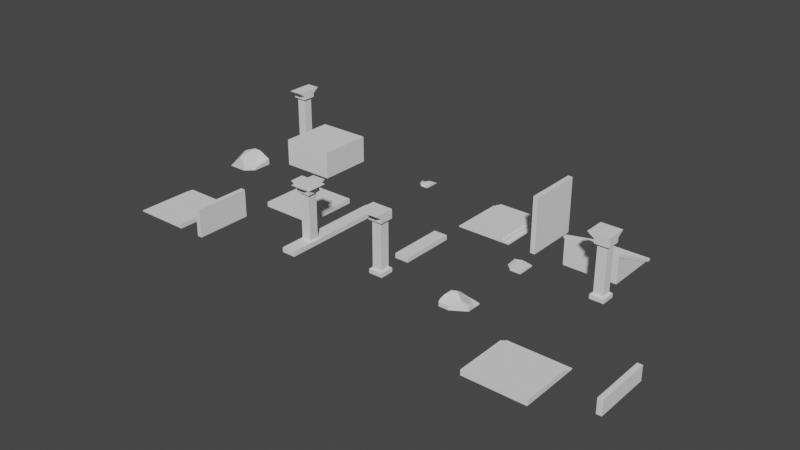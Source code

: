 # Source: kit.blend  (saved by Blender 2.93.21; exported with 4.5.12 LTS)
import bpy
from mathutils import Matrix  # noqa: F401  (used for matrix-valued properties, if any)

bpy.ops.wm.read_factory_settings(use_empty=True)
scene = bpy.context.scene
scene.name = 'Scene'

# ---- collections
col_collection = bpy.data.collections.new('Collection'); scene.collection.children.link(col_collection)
col_sceneorganizer = bpy.data.collections.new('_SceneOrganizer'); scene.collection.children.link(col_sceneorganizer)
col_empties = bpy.data.collections.new('_Empties'); col_sceneorganizer.children.link(col_empties)

# ---- node groups
ng_auto_smooth = bpy.data.node_groups.new('Auto Smooth', 'GeometryNodeTree')
_s = ng_auto_smooth.interface.new_socket(name='Geometry', in_out='OUTPUT', socket_type='NodeSocketGeometry')
_s = ng_auto_smooth.interface.new_socket(name='Geometry', in_out='INPUT', socket_type='NodeSocketGeometry')
_s = ng_auto_smooth.interface.new_socket(name='Angle', in_out='INPUT', socket_type='NodeSocketFloat')
_s.subtype = 'ANGLE'
_s.min_value = 0.0
_s.max_value = 3.142
ng_auto_smooth.is_modifier = True
_N = ng_auto_smooth.nodes; _L = ng_auto_smooth.links
n0 = _N.new('NodeGroupOutput'); n0.name = 'Group Output'; n0.location = (480, -100)
n1 = _N.new('NodeGroupInput'); n1.name = 'Group Input'; n1.location = (-420, -300)
n2 = _N.new('NodeGroupInput'); n2.name = 'Group Input.001'; n2.location = (-60, -100)
n3 = _N.new('GeometryNodeSetShadeSmooth'); n3.name = 'Set Shade Smooth'; n3.location = (120, -100)
n3.domain = 'EDGE'
n4 = _N.new('GeometryNodeSetShadeSmooth'); n4.name = 'Set Shade Smooth.001'; n4.location = (300, -100)
n5 = _N.new('GeometryNodeInputMeshEdgeAngle'); n5.name = 'Edge Angle'; n5.location = (-420, -220)
n6 = _N.new('GeometryNodeInputEdgeSmooth'); n6.name = 'Is Edge Smooth'; n6.location = (-60, -160)
n7 = _N.new('GeometryNodeInputShadeSmooth'); n7.name = 'Is Face Smooth'; n7.location = (-240, -340)
n8 = _N.new('FunctionNodeBooleanMath'); n8.name = 'Boolean Math'; n8.location = (-60, -220)
n9 = _N.new('FunctionNodeCompare'); n9.name = 'Compare'; n9.location = (-240, -180)
n9.operation = 'LESS_EQUAL'
_L.new(n5.outputs[0], n9.inputs[0])
_L.new(n4.outputs[0], n0.inputs[0])
_L.new(n1.outputs[1], n9.inputs[1])
_L.new(n9.outputs[0], n8.inputs[0])
_L.new(n7.outputs[0], n8.inputs[1])
_L.new(n2.outputs[0], n3.inputs[0])
_L.new(n6.outputs[0], n3.inputs[1])
_L.new(n3.outputs[0], n4.inputs[0])
_L.new(n8.outputs[0], n3.inputs[2])
n0.is_active_output = True

# ---- world
world_world = bpy.data.worlds.new('World'); scene.world = world_world
world_world.use_nodes = True; world_world.node_tree.nodes.clear()
_N = world_world.node_tree.nodes; _L = world_world.node_tree.links
n0 = _N.new('ShaderNodeOutputWorld'); n0.name = 'World Output'; n0.location = (300, 300)
n1 = _N.new('ShaderNodeBackground'); n1.name = 'Background'; n1.location = (10, 300)
n1.inputs[0].default_value = (0.05088, 0.05088, 0.05088, 1.0)
_L.new(n1.outputs[0], n0.inputs[0])
n0.is_active_output = True
world_world.color = (0.05088, 0.05088, 0.05088)
world_world.use_sun_shadow = False
world_world.sun_shadow_jitter_overblur = 0.0

# ---- meshes
me_cube_001 = bpy.data.meshes.new('Cube.001')
me_cube_001.from_pydata([(-0.7759, -0.9048, 0.02342), (0.9444, 0.8154, 0.02342), (0.9444, 0.8154, 0.05935), (0.555, 0.8082, 0.1552), (0.922, 0.2144, 0.1528), (-0.7759, -0.9048, 0.3361), (-4.995e-05, -0.1622, 1.007), (-0.7759, -0.7713, 0.4567), (-0.7759, -0.4928, 0.4738), (-0.7759, -0.4928, 0.02342), (-0.2539, 0.5, 0.586), (-0.4246, -0.159, 0.9068), (-0.6623, -0.5223, 0.6816), (0.9444, -0.2698, 0.02342), (0.9444, -0.2698, 0.2952), (-0.049, -0.9048, 0.02342), (-0.049, -0.9048, 0.3361), (0.584, -0.5002, 0.7016), (0.2406, 0.8315, 0.183), (-0.2539, 0.5, 0.586), (-0.2644, 0.4595, -0.04769), (0.2409, 0.8378, -0.02175), (-0.2644, 0.4595, -0.04769), (-0.4246, -0.159, 0.9068)], [], [(5, 7, 8, 9, 0), (17, 6, 11, 23, 12, 7, 5, 16), (1, 2, 4, 14, 13), (5, 0, 15, 16), (11, 6, 10), (12, 8, 7), (3, 2, 1, 21, 18), (4, 2, 3), (10, 19, 20, 22, 23, 11), (22, 20, 21, 1, 13, 15, 0, 9), (13, 14, 17, 16, 15), (18, 21, 20, 19), (14, 4, 3, 18, 19, 10, 6, 17), (22, 9, 8, 12, 23)])
_uv = me_cube_001.uv_layers.new(name='UVMap')
_uv.uv.foreach_set('vector', [0.9132, 0.9459, 0.881, 0.9103, 0.8776, 0.8351, 1.0, 0.8331, 0.9981, 0.9445, 0.6611, 0.5324, 0.7452, 0.6608, 0.7176, 0.7729, 0.7176, 0.7729, 0.6556, 0.8639, 0.5936, 0.9133, 0.5603, 0.9236, 0.5603, 0.7312, 0.07467, 0.7801, 0.0648, 0.7801, 0.0386, 0.6145, 0.0, 0.4808, 0.07467, 0.4809, 0.5603, 0.9236, 0.4741, 0.9236, 0.4741, 0.7312, 0.5603, 0.7312, 0.8572, 0.4193, 0.7466, 0.4051, 0.8546, 0.2119, 0.8157, 0.838, 0.8776, 0.8351, 0.881, 0.9103, 0.6548, 0.03986, 0.5503, 0.003922, 0.5496, 0.0, 0.7365, 0.03241, 0.7403, 0.05635, 0.5133, 0.1632, 0.5503, 0.003922, 0.6548, 0.03986, 0.8275, 0.5394, 0.8275, 0.5394, 1.0, 0.5481, 1.0, 0.5481, 0.7452, 0.7282, 0.7452, 0.7282, 0.1405, 0.1041, 0.1405, 0.1041, 0.2799, 0.0, 0.4741, 0.006394, 0.4741, 0.3054, 0.2003, 0.4807, 0.0, 0.4808, 0.0, 0.3673, 0.4741, 0.4193, 0.549, 0.4193, 0.6611, 0.5324, 0.5603, 0.7312, 0.4741, 0.7312, 0.9157, 0.4219, 0.9713, 0.4193, 1.0, 0.5481, 0.8275, 0.5394, 0.4741, 0.2963, 0.5133, 0.1632, 0.6548, 0.03986, 0.7403, 0.05635, 0.8546, 0.2119, 0.8546, 0.2119, 0.7466, 0.4051, 0.5606, 0.4193, 1.0, 0.5481, 1.0, 0.8331, 0.8776, 0.8351, 0.8157, 0.838, 0.7452, 0.7282])
me_cube_001.use_remesh_fix_poles = True
me_cube_001.use_remesh_preserve_attributes = False
me_cube_001.update()
me_cube_009 = bpy.data.meshes.new('Cube.009')
me_cube_009.from_pydata([(-1.081, -0.9192, 0.0), (0.9192, 1.081, 0.0), (0.9192, 1.081, 0.4192), (0.9192, -0.3231, 0.0), (0.3231, -0.9192, 0.0), (-0.1187, -0.5463, 1.037), (-0.1187, 0.7057, 1.037), (0.3231, -0.9192, 0.6865), (0.9192, -0.3231, 0.2132), (-0.002995, -0.9192, 0.9455), (-0.5426, 0.1706, 1.037), (-0.2618, 0.8488, 1.037), (0.1859, 1.081, 0.7996), (0.1859, 1.081, 0.0), (-1.081, 0.4246, 0.0), (-1.081, 0.4246, 0.697), (0.02999, 1.0, 0.9193), (0.02999, 1.0, 0.9224), (0.02999, 1.0, 0.9193), (0.9192, 1.081, 0.4193), (0.03004, 1.0, 0.9223), (0.03004, 1.0, 0.9192), (0.9192, -0.3231, 0.2132)], [], [(5, 6, 11, 10), (2, 1, 13, 12), (7, 4, 3, 8), (16, 6, 5, 9, 7, 8, 22, 21, 18), (14, 0, 15), (13, 1, 3, 4, 0, 14), (6, 16, 11), (21, 20, 17, 18), (15, 0, 9, 5, 10), (0, 4, 7, 9), (8, 3, 1, 2, 19, 22), (12, 13, 14, 15), (19, 20, 21, 22), (20, 19, 2, 12, 17), (17, 12, 15, 10, 11, 16, 18)])
_uv = me_cube_009.uv_layers.new(name='UVMap')
_uv.uv.foreach_set('vector', [0.5812, 0.09333, 0.5928, 0.3983, 0.5604, 0.4349, 0.488, 0.2729, 0.5903, 1.0, 0.488, 1.0, 0.488, 0.8262, 0.6831, 0.8262, 0.8043, 0.8305, 0.9718, 0.8305, 0.9718, 0.976, 0.9198, 0.976, 0.638, 0.4692, 0.5928, 0.3983, 0.5812, 0.09333, 0.6108, 0.001839, 0.7039, 0.0, 0.8797, 0.1419, 0.8797, 0.1419, 0.638, 0.4692, 0.638, 0.4692, 0.0, 0.8159, 1.433e-08, 0.488, 0.1701, 0.8159, 0.0, 0.1789, 0.0, 0.0, 0.3425, 0.0, 0.488, 0.1455, 0.488, 0.488, 0.1601, 0.488, 0.5928, 0.3983, 0.638, 0.4692, 0.5604, 0.4349, 0.3554, 0.4888, 0.3554, 0.488, 0.3554, 0.488, 0.3554, 0.4888, 0.1701, 0.8159, 1.433e-08, 0.488, 0.2307, 0.488, 0.2531, 0.579, 0.2531, 0.7539, 0.9718, 0.488, 0.9718, 0.8305, 0.8043, 0.8305, 0.7411, 0.7509, 0.3034, 0.488, 0.3554, 0.488, 0.3554, 0.8306, 0.2531, 0.8306, 0.2531, 0.8305, 0.3034, 0.488, 0.6831, 0.8262, 0.488, 0.8262, 0.488, 0.488, 0.6581, 0.488, 0.8797, 0.4823, 0.6378, 0.4692, 0.638, 0.4692, 0.8797, 0.1419, 0.6378, 0.4692, 0.8797, 0.4823, 0.8797, 0.4823, 0.683, 0.488, 0.6378, 0.4692, 0.7131, 0.7845, 0.6831, 0.8262, 0.6581, 0.488, 0.7411, 0.6009, 0.7411, 0.7066, 0.7123, 0.7845, 0.7123, 0.7845])
me_cube_009.use_remesh_fix_poles = True
me_cube_009.use_remesh_preserve_attributes = False
me_cube_009.update()
me_cube_012 = bpy.data.meshes.new('Cube.012')
me_cube_012.from_pydata([(0.7516, -0.7103, 0.0), (0.7516, -0.7103, 0.1004), (0.7516, 0.583, 0.0), (-0.01886, -0.7103, 0.0), (-0.5418, -0.1874, 0.0), (-0.5418, 0.583, 0.1022), (-0.01889, -0.7103, 0.1004), (0.7516, -0.1404, 0.1979), (0.7516, 0.583, 0.08723), (0.02817, 0.583, 0.1979), (-0.5418, 0.442, 0.0), (-0.4008, 0.583, 0.0), (-0.4008, 0.583, 0.1022)], [], [(0, 1, 6, 3), (2, 8, 7, 1, 0), (10, 11, 2, 0, 3, 4), (11, 12, 9, 8, 2), (7, 9, 12, 5, 6, 1), (5, 4, 6), (3, 6, 4), (7, 8, 9), (12, 11, 10, 5), (4, 5, 10)])
_uv = me_cube_012.uv_layers.new(name='UVMap')
_uv.uv.foreach_set('vector', [0.6921, 0.9993, 0.6533, 0.9993, 0.6533, 0.7016, 0.6921, 0.7016, 0.5768, 0.4996, 0.6105, 0.4996, 0.6533, 0.7791, 0.6156, 0.9993, 0.5768, 0.9993, 0.5004, 0.05447, 0.5548, 0.0, 1.0, 5.96e-08, 1.0, 0.4996, 0.7024, 0.4996, 0.5004, 0.2976, 0.5004, 0.5541, 0.5398, 0.5541, 0.5768, 0.7198, 0.5341, 0.9993, 0.5004, 0.9993, 0.2219, 0.0, 0.5004, 0.2799, 0.4991, 0.4481, 0.4989, 0.5024, 0.0, 0.2987, 0.0009462, 0.002082, 0.4989, 0.5024, 0.2005, 0.5042, 0.0, 0.2987, 0.6921, 0.7016, 0.6533, 0.7016, 0.6921, 0.4996, 0.2219, 0.0, 0.5004, 0.004992, 0.5004, 0.2799, 0.5398, 0.5541, 0.5004, 0.5541, 0.5004, 0.4996, 0.5398, 0.4996, 0.7241, 0.4996, 0.7241, 0.7999, 0.6921, 0.7407])
me_cube_012.use_remesh_fix_poles = True
me_cube_012.use_remesh_preserve_attributes = False
me_cube_012.update()
me_cube_013 = bpy.data.meshes.new('Cube.013')
me_cube_013.from_pydata([(0.4903, -0.4797, -0.09839), (0.4903, -0.4797, 0.001454), (0.4903, 0.6366, -0.09839), (-0.09385, -0.4797, -0.09839), (-0.4903, -0.09181, -0.09839), (-0.1383, -0.3324, 0.001719), (0.4903, -0.05692, 0.09839), (0.4903, 0.6366, -0.09839), (0.137, 0.2887, 0.09839), (-0.5199, 0.2352, -0.05324), (-0.3834, 0.3004, -0.09839), (-0.2537, 0.04996, 0.002409)], [], [(0, 1, 5, 3), (2, 7, 6, 1, 0), (9, 10, 2, 0, 3, 4), (10, 11, 8, 7, 2), (6, 8, 11, 5, 1), (11, 4, 5), (3, 5, 4), (6, 7, 8), (11, 10, 9), (4, 11, 9)])
_uv = me_cube_013.uv_layers.new(name='UVMap')
_uv.uv.foreach_set('vector', [0.8926, 0.0, 0.8985, 0.001363, 0.6201, 0.07942, 0.6316, 0.01088, 0.9112, 0.0, 0.9112, 0.0, 1.0, 0.3128, 0.9563, 0.5034, 0.9112, 0.5034, 0.0, 0.181, 0.06175, 0.1516, 0.4558, 0.0, 0.4558, 0.5034, 0.1923, 0.5034, 0.01353, 0.3285, 0.5152, 0.3676, 0.5749, 0.2538, 0.7591, 0.3554, 0.9112, 0.5028, 0.9112, 0.5028, 0.9112, 0.1931, 0.7591, 0.3554, 0.5749, 0.2538, 0.6201, 0.07942, 0.8985, 0.001363, 0.5749, 0.2538, 0.4609, 0.193, 0.6201, 0.07942, 0.6316, 0.01088, 0.6201, 0.07942, 0.4609, 0.193, 0.9112, 0.1931, 0.9112, 0.5028, 0.7591, 0.3554, 0.5749, 0.2538, 0.5152, 0.3676, 0.4558, 0.3414, 0.4609, 0.193, 0.5749, 0.2538, 0.4558, 0.3414])
me_cube_013.use_remesh_fix_poles = True
me_cube_013.use_remesh_preserve_attributes = False
me_cube_013.update()
me_cube_018 = bpy.data.meshes.new('Cube.018')
me_cube_018.from_pydata([(-0.5, -0.5, 0.0), (-0.5, 0.5, 0.0), (0.5, -0.5, 0.0), (0.5, 0.5, 0.0), (-0.5, 0.5, 0.2731), (0.5, -0.5, 0.2731), (-0.5, -0.5, 0.2731), (0.5, 0.5, 0.2731), (-0.3434, -0.3434, 0.3763), (-0.5, -0.5, 0.3033), (-0.4217, -0.4217, 0.3247), (-0.4217, -0.4217, 0.3549), (-0.3434, 0.3434, 0.3763), (-0.4217, 0.4217, 0.3549), (-0.4217, 0.4217, 0.3247), (-0.5, 0.5, 0.3033), (0.3434, -0.3434, 0.3763), (0.4217, -0.4217, 0.3549), (0.4217, -0.4217, 0.3247), (0.5, -0.5, 0.3033), (0.3434, 0.3434, 0.3763), (0.4217, 0.4217, 0.3549), (0.4217, 0.4217, 0.3247), (0.5, 0.5, 0.3033), (-0.5, -0.5, 3.999), (-0.5, 0.5, 3.999), (0.5, -0.5, 3.999), (0.5, 0.5, 3.999), (-0.5, 0.5, 3.727), (0.5, -0.5, 3.727), (-0.3434, -0.3434, 2.0), (-0.3434, 0.3434, 2.0), (0.3434, 0.3434, 2.0), (0.3434, -0.3434, 2.0), (-0.5, -0.5, 3.727), (0.5, 0.5, 3.727), (-0.3434, -0.3434, 3.624), (-0.5, -0.5, 3.697), (-0.4217, -0.4217, 3.675), (-0.4217, -0.4217, 3.645), (-0.3434, 0.3434, 3.624), (-0.4217, 0.4217, 3.645), (-0.4217, 0.4217, 3.675), (-0.5, 0.5, 3.697), (0.3434, -0.3434, 3.624), (0.4217, -0.4217, 3.645), (0.4217, -0.4217, 3.675), (0.5, -0.5, 3.697), (0.3434, 0.3434, 3.624), (0.4217, 0.4217, 3.645), (0.4217, 0.4217, 3.675), (0.5, 0.5, 3.697)], [], [(0, 6, 4, 1), (1, 4, 7, 3), (3, 7, 5, 2), (2, 5, 6, 0), (1, 3, 2, 0), (12, 8, 30, 31), (8, 16, 33, 30), (20, 12, 31, 32), (16, 20, 32, 33), (8, 12, 13, 11), (11, 13, 14, 10), (10, 14, 15, 9), (9, 15, 4, 6), (12, 20, 21, 13), (13, 21, 22, 14), (14, 22, 23, 15), (15, 23, 7, 4), (20, 16, 17, 21), (21, 17, 18, 22), (22, 18, 19, 23), (23, 19, 5, 7), (16, 8, 11, 17), (17, 11, 10, 18), (18, 10, 9, 19), (19, 9, 6, 5), (24, 25, 28, 34), (25, 27, 35, 28), (27, 26, 29, 35), (26, 24, 34, 29), (25, 24, 26, 27), (40, 31, 30, 36), (36, 30, 33, 44), (48, 32, 31, 40), (44, 33, 32, 48), (36, 39, 41, 40), (39, 38, 42, 41), (38, 37, 43, 42), (37, 34, 28, 43), (40, 41, 49, 48), (41, 42, 50, 49), (42, 43, 51, 50), (43, 28, 35, 51), (48, 49, 45, 44), (49, 50, 46, 45), (50, 51, 47, 46), (51, 35, 29, 47), (44, 45, 39, 36), (45, 46, 38, 39), (46, 47, 37, 38), (47, 29, 34, 37)])
me_cube_018.polygons.foreach_set('use_smooth', [True] * 50)
_uv = me_cube_018.uv_layers.new(name='UVMap')
_uv.uv.foreach_set('vector', [0.9306, 0.9189, 0.8678, 0.9189, 0.8678, 0.6892, 0.9306, 0.6892, 0.9306, 0.6892, 0.8678, 0.6892, 0.8678, 0.4595, 0.9306, 0.4595, 0.9306, 0.4595, 0.8678, 0.4595, 0.8678, 0.2297, 0.9306, 0.2297, 0.9306, 0.2297, 0.8678, 0.2297, 0.8678, 0.0, 0.9306, 0.0, 0.6311, 0.0, 0.8609, 0.0, 0.8609, 0.2297, 0.6311, 0.2297, 0.4734, 0.0, 0.6311, 0.0, 0.6311, 0.373, 0.4734, 0.373, 0.1578, 0.0, 0.3156, 0.0, 0.3156, 0.373, 0.1578, 0.373, 5.96e-08, 0.0, 0.1578, 0.0, 0.1578, 0.373, 2.98e-08, 0.373, 0.3156, 0.0, 0.4734, 0.0, 0.4734, 0.373, 0.3156, 0.373, 0.1758, 0.9218, 0.1758, 0.764, 0.1938, 0.746, 0.1938, 0.9398, 0.9375, 0.4235, 0.9375, 0.6172, 0.9306, 0.6172, 0.9306, 0.4235, 0.8429, 0.4415, 0.8429, 0.2477, 0.8609, 0.2297, 0.8609, 0.4595, 0.8609, 0.9189, 0.8609, 0.6892, 0.8678, 0.6892, 0.8678, 0.9189, 0.1758, 0.764, 0.01799, 0.764, 0.0, 0.746, 0.1938, 0.746, 0.9375, 0.2297, 0.9375, 0.4235, 0.9306, 0.4235, 0.9306, 0.2297, 0.8429, 0.2477, 0.6491, 0.2477, 0.6311, 0.2297, 0.8609, 0.2297, 0.8609, 0.6892, 0.8609, 0.4595, 0.8678, 0.4595, 0.8678, 0.6892, 0.01799, 0.764, 0.01799, 0.9218, 0.0, 0.9398, 0.0, 0.746, 0.9375, 0.6172, 0.9375, 0.811, 0.9306, 0.811, 0.9306, 0.6172, 0.6491, 0.2477, 0.6491, 0.4415, 0.6311, 0.4595, 0.6311, 0.2297, 0.8609, 0.4595, 0.8609, 0.2297, 0.8678, 0.2297, 0.8678, 0.4595, 0.01799, 0.9218, 0.1758, 0.9218, 0.1938, 0.9398, 0.0, 0.9398, 0.6028, 0.746, 0.6028, 0.9398, 0.5959, 0.9398, 0.5959, 0.746, 0.6491, 0.4415, 0.8429, 0.4415, 0.8609, 0.4595, 0.6311, 0.4595, 0.8609, 0.2297, 0.8609, 0.0, 0.8678, 0.0, 0.8678, 0.2297, 0.9306, 0.2297, 0.9306, 0.0, 0.9931, 0.0, 0.9931, 0.2297, 0.457, 0.9758, 0.457, 0.746, 0.5195, 0.746, 0.5195, 0.9758, 0.5264, 0.9758, 0.5264, 0.746, 0.5889, 0.746, 0.5889, 0.9758, 0.3875, 0.9758, 0.3875, 0.746, 0.45, 0.746, 0.45, 0.9758, 0.8609, 0.6892, 0.8609, 0.9189, 0.6311, 0.9189, 0.6311, 0.6892, 0.4734, 0.746, 0.4734, 0.373, 0.6311, 0.373, 0.6311, 0.746, 0.1578, 0.746, 0.1578, 0.373, 0.3156, 0.373, 0.3156, 0.746, 0.0, 0.746, 2.98e-08, 0.373, 0.1578, 0.373, 0.1578, 0.746, 0.3156, 0.746, 0.3156, 0.373, 0.4734, 0.373, 0.4734, 0.746, 0.2117, 0.9218, 0.1938, 0.9398, 0.1938, 0.746, 0.2117, 0.764, 0.6306, 0.9398, 0.6236, 0.9398, 0.6236, 0.746, 0.6306, 0.746, 0.6491, 0.6712, 0.6311, 0.6892, 0.6311, 0.4595, 0.6491, 0.4774, 1.0, 0.2297, 0.9931, 0.2297, 0.9931, 0.0, 1.0, 0.0, 0.2117, 0.764, 0.1938, 0.746, 0.3875, 0.746, 0.3695, 0.764, 0.6097, 0.9398, 0.6028, 0.9398, 0.6028, 0.746, 0.6097, 0.746, 0.6491, 0.4774, 0.6311, 0.4595, 0.8609, 0.4595, 0.8429, 0.4774, 0.5264, 0.9758, 0.5195, 0.9758, 0.5195, 0.746, 0.5264, 0.746, 0.3695, 0.764, 0.3875, 0.746, 0.3875, 0.9398, 0.3695, 0.9218, 0.6167, 0.9398, 0.6097, 0.9398, 0.6097, 0.746, 0.6167, 0.746, 0.8429, 0.4774, 0.8609, 0.4595, 0.8609, 0.6892, 0.8429, 0.6712, 0.5959, 0.9758, 0.5889, 0.9758, 0.5889, 0.746, 0.5959, 0.746, 0.3695, 0.9218, 0.3875, 0.9398, 0.1938, 0.9398, 0.2117, 0.9218, 0.6236, 0.9398, 0.6167, 0.9398, 0.6167, 0.746, 0.6236, 0.746, 0.8429, 0.6712, 0.8609, 0.6892, 0.6311, 0.6892, 0.6491, 0.6712, 0.457, 0.9758, 0.45, 0.9758, 0.45, 0.746, 0.457, 0.746])
me_cube_018.use_remesh_fix_poles = True
me_cube_018.use_remesh_preserve_attributes = False
me_cube_018.update()
me_cube_017 = bpy.data.meshes.new('Cube.017')
me_cube_017.from_pydata([(0.0, -0.5, 0.3434), (0.0, 0.5, 0.3434), (0.0, 0.5, 1.341e-07), (0.0, -0.5, 1.341e-07), (-8.0, -0.5, 0.3434), (-8.0, 0.5, 0.3434), (-8.0, -0.5, -4.768e-07), (-8.0, 0.5, -4.768e-07)], [], [(5, 4, 0, 1), (4, 5, 7, 6), (4, 6, 3, 0), (7, 5, 1, 2), (6, 7, 2, 3), (0, 3, 2, 1)])
me_cube_017.polygons.foreach_set('use_smooth', [True] * 6)
_uv = me_cube_017.uv_layers.new(name='UVMap')
_uv.uv.foreach_set('vector', [0.25, 1.0, 0.125, 1.0, 0.125, 0.0, 0.25, 1.491e-09, 0.3359, 0.25, 0.3359, 0.125, 0.3788, 0.125, 0.3788, 0.25, 0.3359, 1.0, 0.2929, 1.0, 0.2929, 3.241e-09, 0.3359, 0.0, 0.25, 0.0, 0.2929, 0.0, 0.2929, 1.0, 0.25, 1.0, 0.0, 0.0, 0.125, 0.0, 0.125, 1.0, 0.0, 1.0, 0.3359, 0.0, 0.3788, 0.0, 0.3788, 0.125, 0.3359, 0.125])
me_cube_017.use_remesh_fix_poles = True
me_cube_017.use_remesh_preserve_attributes = False
me_cube_017.update()
me_cube_033 = bpy.data.meshes.new('Cube.033')
me_cube_033.from_pydata([(-0.5, -4.0, 0.3434), (0.5, -4.0, 0.3434), (0.5, -4.0, 6.04e-07), (-0.5, -4.0, 6.04e-07), (-0.5, 2.047e-08, 0.3434), (0.5, -2.324e-08, 0.3434), (-0.5, 7.506e-09, 0.0), (0.5, -3.621e-08, 0.0)], [], [(5, 4, 0, 1), (4, 5, 7, 6), (4, 6, 3, 0), (7, 5, 1, 2), (6, 7, 2, 3), (0, 3, 2, 1)])
me_cube_033.polygons.foreach_set('use_smooth', [True] * 6)
_uv = me_cube_033.uv_layers.new(name='UVMap')
_uv.uv.foreach_set('vector', [0.25, 0.0, 0.5, 2.682e-08, 0.5, 1.0, 0.25, 1.0, 0.6717, 0.5, 0.6717, 0.25, 0.7576, 0.25, 0.7576, 0.5, 0.5859, 1.0, 0.5, 1.0, 0.5, 0.0, 0.5859, 0.0, 0.5859, 0.0, 0.6717, 1.075e-08, 0.6717, 1.0, 0.5859, 1.0, 1.192e-07, 0.0, 0.25, 3.278e-08, 0.25, 1.0, 0.0, 1.0, 0.6717, 0.0, 0.7576, 0.0, 0.7576, 0.25, 0.6717, 0.25])
me_cube_033.use_remesh_fix_poles = True
me_cube_033.use_remesh_preserve_attributes = False
me_cube_033.update()
me_cube_034 = bpy.data.meshes.new('Cube.034')
me_cube_034.from_pydata([(-0.3434, -4.0, 0.0), (-0.3434, -4.0, 0.8), (-0.3434, 2.384e-07, 0.0), (-0.3434, 2.384e-07, 0.8), (-3.278e-07, -4.0, 0.0), (-3.278e-07, -4.0, 0.8), (-3.278e-07, 2.384e-07, 0.0), (-3.278e-07, 2.384e-07, 0.8)], [], [(0, 1, 3, 2), (2, 3, 7, 6), (6, 7, 5, 4), (4, 5, 1, 0), (2, 6, 4, 0), (7, 3, 1, 5)])
me_cube_034.polygons.foreach_set('use_smooth', [True] * 6)
_uv = me_cube_034.uv_layers.new(name='UVMap')
_uv.uv.foreach_set('vector', [0.4, 1.0, 0.2, 1.0, 0.2, 0.0, 0.4, 2.385e-09, 0.6576, 0.2, 0.6576, 0.4, 0.5717, 0.4, 0.5717, 0.2, 0.2, 1.0, 0.0, 1.0, 0.0, 0.0, 0.2, 0.0, 0.6576, 7.506e-09, 0.6576, 0.2, 0.5717, 0.2, 0.5717, 0.0, 0.4, 0.0, 0.4859, 7.506e-09, 0.4859, 1.0, 0.4, 1.0, 0.4859, 0.0, 0.5717, 7.506e-09, 0.5717, 1.0, 0.4859, 1.0])
me_cube_034.use_remesh_fix_poles = True
me_cube_034.use_remesh_preserve_attributes = False
me_cube_034.update()
me_cube_035 = bpy.data.meshes.new('Cube.035')
me_cube_035.from_pydata([(-0.3434, -4.0, 0.0), (-0.3434, -4.0, 4.0), (-0.3434, 0.0, 0.0), (-0.3434, 0.0, 4.0), (3.576e-07, -4.0, 0.0), (3.576e-07, -4.0, 4.0), (3.576e-07, 0.0, 0.0), (3.576e-07, 0.0, 4.0)], [], [(0, 1, 3, 2), (2, 3, 7, 6), (6, 7, 5, 4), (4, 5, 1, 0), (2, 6, 4, 0), (7, 3, 1, 5)])
me_cube_035.polygons.foreach_set('use_smooth', [True] * 6)
_uv = me_cube_035.uv_layers.new(name='UVMap')
_uv.uv.foreach_set('vector', [1.0, 0.5, 0.5, 0.5, 0.5, 0.0, 1.0, 5.962e-09, 0.1717, 0.5, 0.1717, 1.0, 0.1288, 1.0, 0.1288, 0.5, 0.5, 0.5, 0.0, 0.5, 0.0, 0.0, 0.5, 0.0, 0.1288, 0.5, 0.1288, 1.0, 0.08585, 1.0, 0.08585, 0.5, 5.96e-08, 0.5, 0.04293, 0.5, 0.04293, 1.0, 0.0, 1.0, 0.04293, 0.5, 0.08585, 0.5, 0.08585, 1.0, 0.04293, 1.0])
me_cube_035.use_remesh_fix_poles = True
me_cube_035.use_remesh_preserve_attributes = False
me_cube_035.update()
me_cube_036 = bpy.data.meshes.new('Cube.036')
me_cube_036.from_pydata([(-0.3434, -4.0, 0.0), (-0.3434, -4.0, 2.0), (-0.3434, 0.0, 0.0), (-0.3434, 0.0, 2.0), (3.576e-07, -4.0, 0.0), (3.576e-07, -4.0, 2.0), (3.576e-07, 0.0, 0.0), (3.576e-07, 0.0, 2.0)], [], [(0, 1, 3, 2), (2, 3, 7, 6), (6, 7, 5, 4), (4, 5, 1, 0), (2, 6, 4, 0), (7, 3, 1, 5)])
me_cube_036.polygons.foreach_set('use_smooth', [True] * 6)
_uv = me_cube_036.uv_layers.new(name='UVMap')
_uv.uv.foreach_set('vector', [0.7952, 0.7952, 0.3976, 0.7952, 0.3976, 0.0, 0.7952, 4.741e-09, 1.0, 0.3976, 1.0, 0.7952, 0.9317, 0.7952, 0.9317, 0.3976, 0.3976, 0.7952, 0.0, 0.7952, 0.0, 0.0, 0.3976, 0.0, 1.0, 5.968e-09, 1.0, 0.3976, 0.9317, 0.3976, 0.9317, 0.0, 0.7952, 0.0, 0.8635, 5.968e-09, 0.8635, 0.7952, 0.7952, 0.7952, 0.8635, 0.0, 0.9317, 5.968e-09, 0.9317, 0.7952, 0.8635, 0.7952])
me_cube_036.use_remesh_fix_poles = True
me_cube_036.use_remesh_preserve_attributes = False
me_cube_036.update()
me_cube_043 = bpy.data.meshes.new('Cube.043')
me_cube_043.from_pydata([(-0.5, -0.5, 0.0), (-0.5, 0.5, 0.0), (0.5, -0.5, 0.0), (0.5, 0.5, 0.0), (-0.5, 0.5, 0.2731), (0.5, -0.5, 0.2731), (-0.5, -0.5, 0.2731), (0.5, 0.5, 0.2731), (-0.3434, -0.3434, 0.3763), (-0.5, -0.5, 0.3033), (-0.4217, -0.4217, 0.3247), (-0.4217, -0.4217, 0.3549), (-0.3434, 0.3434, 0.3763), (-0.4217, 0.4217, 0.3549), (-0.4217, 0.4217, 0.3247), (-0.5, 0.5, 0.3033), (0.3434, -0.3434, 0.3763), (0.4217, -0.4217, 0.3549), (0.4217, -0.4217, 0.3247), (0.5, -0.5, 0.3033), (0.3434, 0.3434, 0.3763), (0.4217, 0.4217, 0.3549), (0.4217, 0.4217, 0.3247), (0.5, 0.5, 0.3033), (-0.5, 0.5, 4.0), (0.5, 0.5, 4.0), (-0.5, 0.5, 3.727), (0.5, -0.5, 3.727), (-0.3434, -0.3434, 2.0), (-0.3434, 0.3434, 2.0), (0.3434, 0.3434, 2.0), (0.3434, -0.3434, 2.0), (-0.5, -0.5, 3.727), (0.5, 0.5, 3.727), (-0.3434, -0.3434, 3.624), (-0.5, -0.5, 3.697), (-0.4217, -0.4217, 3.675), (-0.4217, -0.4217, 3.645), (-0.3434, 0.3434, 3.624), (-0.4217, 0.4217, 3.645), (-0.4217, 0.4217, 3.675), (-0.5, 0.5, 3.697), (0.3434, -0.3434, 3.624), (0.4217, -0.4217, 3.645), (0.4217, -0.4217, 3.675), (0.5, -0.5, 3.697), (0.3434, 0.3434, 3.624), (0.4217, 0.4217, 3.645), (0.4217, 0.4217, 3.675), (0.5, 0.5, 3.697), (-0.5, 0.0, 0.0), (0.5, 0.0, 0.0), (-0.3434, 0.0, 2.0), (0.3434, 0.0, 2.0), (-0.3434, 0.0, 0.3763), (-0.4217, 0.0, 0.3549), (-0.4217, 0.0, 0.3247), (-0.5, 0.0, 0.3033), (0.3434, 0.0, 0.3763), (0.4217, 0.0, 0.3549), (0.4217, 0.0, 0.3247), (0.5, 0.0, 0.3033), (-0.5, 0.0, 0.2731), (0.5, 0.0, 0.2731), (0.5, 0.0, 4.0), (-0.3434, 0.0, 3.624), (-0.4217, 0.0, 3.645), (-0.4217, 0.0, 3.675), (-0.5, 0.0, 3.697), (0.3434, 0.0, 3.624), (0.4217, 0.0, 3.645), (0.4217, 0.0, 3.675), (0.5, 0.0, 3.697), (-0.5, 0.0, 3.727), (0.5, 0.0, 3.727), (0.5, 1.0, 4.332), (-0.5, 1.0, 4.332), (0.5, -1.192e-07, 4.332), (-0.5, -1.192e-07, 4.332), (0.5, -0.5, 4.0), (-0.5, -0.5, 4.0), (-0.5, -5.96e-08, 4.0), (-0.5, -1.0, 4.332), (0.5, -1.0, 4.332)], [], [(50, 62, 4, 1), (1, 4, 7, 3), (51, 63, 5, 2), (2, 5, 6, 0), (50, 51, 2, 0), (54, 8, 28, 52), (8, 16, 31, 28), (20, 12, 29, 30), (58, 20, 30, 53), (54, 12, 13, 55), (55, 13, 14, 56), (56, 14, 15, 57), (57, 15, 4, 62), (12, 20, 21, 13), (13, 21, 22, 14), (14, 22, 23, 15), (15, 23, 7, 4), (58, 16, 17, 59), (59, 17, 18, 60), (60, 18, 19, 61), (61, 19, 5, 63), (16, 8, 11, 17), (17, 11, 10, 18), (18, 10, 9, 19), (19, 9, 6, 5), (81, 24, 26, 73), (24, 25, 33, 26), (64, 79, 27, 74), (79, 80, 32, 27), (81, 80, 79, 64), (65, 52, 28, 34), (34, 28, 31, 42), (46, 30, 29, 38), (69, 53, 30, 46), (65, 66, 39, 38), (66, 67, 40, 39), (67, 68, 41, 40), (68, 73, 26, 41), (38, 39, 47, 46), (39, 40, 48, 47), (40, 41, 49, 48), (41, 26, 33, 49), (69, 70, 43, 42), (70, 71, 44, 43), (71, 72, 45, 44), (72, 74, 27, 45), (42, 43, 37, 34), (43, 44, 36, 37), (44, 45, 35, 36), (45, 27, 32, 35), (49, 33, 74, 72), (48, 49, 72, 71), (47, 48, 71, 70), (46, 47, 70, 69), (35, 32, 73, 68), (36, 35, 68, 67), (37, 36, 67, 66), (34, 37, 66, 65), (42, 31, 53, 69), (38, 29, 52, 65), (25, 24, 76, 75), (25, 64, 74, 33), (80, 81, 73, 32), (23, 61, 63, 7), (22, 60, 61, 23), (21, 59, 60, 22), (20, 58, 59, 21), (9, 57, 62, 6), (10, 56, 57, 9), (11, 55, 56, 10), (8, 54, 55, 11), (16, 58, 53, 31), (12, 54, 52, 29), (1, 3, 51, 50), (3, 7, 63, 51), (0, 6, 62, 50), (76, 78, 77, 75), (24, 81, 78, 76), (80, 79, 83, 82), (64, 25, 75, 77), (83, 77, 78, 82), (79, 64, 77, 83), (81, 80, 82, 78)])
_uv = me_cube_043.uv_layers.new(name='UVMap')
_uv.uv.foreach_set('vector', [0.8644, 0.9, 0.8098, 0.9, 0.8098, 0.8, 0.8644, 0.8, 0.9644, 0.8, 0.9098, 0.8, 0.9098, 0.6, 0.9644, 0.6, 0.9644, 0.5, 0.9098, 0.5, 0.9098, 0.4, 0.9644, 0.4, 0.7788, 1.0, 0.7242, 1.0, 0.7242, 0.8, 0.7788, 0.8, 0.2, 0.7495, 0.4, 0.7495, 0.4, 0.8495, 0.2, 0.8495, 0.2061, 0.0, 0.2747, 0.0, 0.2747, 0.3247, 0.2061, 0.3247, 0.2747, 0.0, 0.4121, 0.0, 0.4121, 0.3247, 0.2747, 0.3247, 0.4121, 0.0, 0.5495, 0.0, 0.5495, 0.3247, 0.4121, 0.3247, 0.06868, 0.0, 0.1374, 0.0, 0.1374, 0.3247, 0.06868, 0.3247, 0.9025, 0.2843, 0.9025, 0.2157, 0.9182, 0.2, 0.9182, 0.2843, 0.506, 0.7338, 0.506, 0.8182, 0.5, 0.8182, 0.5, 0.7338, 0.1843, 0.7495, 0.1843, 0.6651, 0.2, 0.6495, 0.2, 0.7495, 0.8038, 0.9, 0.8038, 0.8, 0.8098, 0.8, 0.8098, 0.9, 0.9025, 0.2157, 0.7651, 0.2157, 0.7495, 0.2, 0.9182, 0.2, 0.5181, 0.6495, 0.5181, 0.8182, 0.5121, 0.8182, 0.5121, 0.6495, 0.1843, 0.6651, 0.01566, 0.6651, 0.0, 0.6495, 0.2, 0.6495, 0.9038, 0.8, 0.9038, 0.6, 0.9098, 0.6, 0.9098, 0.8, 0.7651, 0.2843, 0.7651, 0.353, 0.7495, 0.3687, 0.7495, 0.2843, 0.5121, 0.7338, 0.5121, 0.8182, 0.506, 0.8182, 0.506, 0.7338, 0.01566, 0.7495, 0.01566, 0.8338, 0.0, 0.8495, 0.0, 0.7495, 0.9038, 0.5, 0.9038, 0.4, 0.9098, 0.4, 0.9098, 0.5, 0.7651, 0.353, 0.9025, 0.353, 0.9182, 0.3687, 0.7495, 0.3687, 0.5242, 0.6495, 0.5242, 0.8182, 0.5181, 0.8182, 0.5181, 0.6495, 0.01566, 0.8338, 0.1843, 0.8338, 0.2, 0.8495, 0.0, 0.8495, 0.7182, 1.0, 0.7182, 0.8, 0.7242, 0.8, 0.7242, 1.0, 0.6101, 0.6, 0.6101, 0.7, 0.5555, 0.7, 0.5555, 0.6, 0.8644, 1.0, 0.8644, 0.8, 0.919, 0.8, 0.919, 1.0, 0.7373, 0.6, 0.7373, 0.7, 0.6827, 0.7, 0.6827, 0.6, 0.9788, 0.2, 0.9788, 0.4, 0.9242, 0.4, 0.9242, 0.2, 0.9038, 0.8, 0.8038, 0.8, 0.8038, 0.6, 0.9038, 0.6, 0.2061, 0.6495, 0.2061, 0.3247, 0.2747, 0.3247, 0.2747, 0.6495, 0.2747, 0.6495, 0.2747, 0.3247, 0.4121, 0.3247, 0.4121, 0.6495, 0.4121, 0.6495, 0.4121, 0.3247, 0.5495, 0.3247, 0.5495, 0.6495, 0.06868, 0.6495, 0.06868, 0.3247, 0.1374, 0.3247, 0.1374, 0.6495, 0.5651, 0.8843, 0.5495, 0.8843, 0.5495, 0.8, 0.5651, 0.8157, 0.5363, 0.7338, 0.5302, 0.7338, 0.5302, 0.6495, 0.5363, 0.6495, 0.7651, 0.1, 0.7495, 0.1, 0.7495, 0.0, 0.7651, 0.01566, 0.5495, 0.6, 0.5555, 0.6, 0.5555, 0.7, 0.5495, 0.7, 0.5651, 0.8157, 0.5495, 0.8, 0.7182, 0.8, 0.7025, 0.8157, 0.5302, 0.8182, 0.5242, 0.8182, 0.5242, 0.6495, 0.5302, 0.6495, 0.7651, 0.01566, 0.7495, 0.0, 0.9495, 0.0, 0.9338, 0.01566, 0.9251, 1.0, 0.919, 1.0, 0.919, 0.8, 0.9251, 0.8, 0.7025, 0.8843, 0.7182, 0.8843, 0.7182, 0.9687, 0.7025, 0.953, 0.5423, 0.7338, 0.5363, 0.7338, 0.5363, 0.6495, 0.5423, 0.6495, 0.9338, 0.1, 0.9495, 0.1, 0.9495, 0.2, 0.9338, 0.1843, 0.6766, 0.6, 0.6827, 0.6, 0.6827, 0.7, 0.6766, 0.7, 0.7025, 0.953, 0.7182, 0.9687, 0.5495, 0.9687, 0.5651, 0.953, 0.5484, 0.8182, 0.5423, 0.8182, 0.5423, 0.6495, 0.5484, 0.6495, 0.9338, 0.1843, 0.9495, 0.2, 0.7495, 0.2, 0.7651, 0.1843, 0.9182, 0.2, 0.9242, 0.2, 0.9242, 0.4, 0.9182, 0.4, 0.6766, 0.5, 0.6827, 0.5, 0.6827, 0.6, 0.6766, 0.6, 0.9338, 0.01566, 0.9495, 0.0, 0.9495, 0.1, 0.9338, 0.1, 0.5423, 0.8182, 0.5363, 0.8182, 0.5363, 0.7338, 0.5423, 0.7338, 0.7025, 0.8157, 0.7182, 0.8, 0.7182, 0.8843, 0.7025, 0.8843, 0.5495, 0.5, 0.5555, 0.5, 0.5555, 0.6, 0.5495, 0.6, 0.7651, 0.1843, 0.7495, 0.2, 0.7495, 0.1, 0.7651, 0.1, 0.5363, 0.8182, 0.5302, 0.8182, 0.5302, 0.7338, 0.5363, 0.7338, 0.5651, 0.953, 0.5495, 0.9687, 0.5495, 0.8843, 0.5651, 0.8843, 0.0, 0.6495, 2.98e-08, 0.3247, 0.06868, 0.3247, 0.06868, 0.6495, 0.1374, 0.6495, 0.1374, 0.3247, 0.2061, 0.3247, 0.2061, 0.6495, 0.5, 0.6495, 0.5, 0.8495, 0.4, 0.8495, 0.4, 0.6495, 0.7373, 0.5, 0.7373, 0.6, 0.6827, 0.6, 0.6827, 0.5, 0.6101, 0.5, 0.6101, 0.6, 0.5555, 0.6, 0.5555, 0.5, 0.9038, 0.6, 0.9038, 0.5, 0.9098, 0.5, 0.9098, 0.6, 0.01566, 0.6651, 0.01566, 0.7495, 0.0, 0.7495, 0.0, 0.6495, 0.5121, 0.6495, 0.5121, 0.7338, 0.506, 0.7338, 0.506, 0.6495, 0.7651, 0.2157, 0.7651, 0.2843, 0.7495, 0.2843, 0.7495, 0.2, 0.8038, 1.0, 0.8038, 0.9, 0.8098, 0.9, 0.8098, 1.0, 0.1843, 0.8338, 0.1843, 0.7495, 0.2, 0.7495, 0.2, 0.8495, 0.506, 0.6495, 0.506, 0.7338, 0.5, 0.7338, 0.5, 0.6495, 0.9025, 0.353, 0.9025, 0.2843, 0.9182, 0.2843, 0.9182, 0.3687, 5.96e-08, 0.0, 0.06868, 0.0, 0.06868, 0.3247, 2.98e-08, 0.3247, 0.1374, 0.0, 0.2061, 0.0, 0.2061, 0.3247, 0.1374, 0.3247, 0.2, 0.6495, 0.4, 0.6495, 0.4, 0.7495, 0.2, 0.7495, 0.9644, 0.6, 0.9098, 0.6, 0.9098, 0.5, 0.9644, 0.5, 0.8644, 1.0, 0.8098, 1.0, 0.8098, 0.9, 0.8644, 0.9, 0.5495, 0.4, 0.5495, 0.2, 0.7495, 0.2, 0.7495, 0.4, 0.6101, 0.7, 0.6101, 0.6, 0.6766, 0.6, 0.6766, 0.8, 0.8038, 0.6, 0.8038, 0.4, 0.9038, 0.4, 0.9038, 0.6, 0.7373, 0.6, 0.7373, 0.5, 0.8038, 0.4, 0.8038, 0.6, 0.7495, 0.0, 0.7495, 0.2, 0.5495, 0.2, 0.5495, 5.96e-08, 0.7373, 0.7, 0.7373, 0.6, 0.8038, 0.6, 0.8038, 0.8, 0.6101, 0.6, 0.6101, 0.5, 0.6766, 0.4, 0.6766, 0.6])
me_cube_043.use_remesh_fix_poles = True
me_cube_043.use_remesh_preserve_attributes = False
me_cube_043.update()
me_cube_014 = bpy.data.meshes.new('Cube.014')
me_cube_014.from_pydata([(-0.1, -0.2667, 0.1333), (-0.1, -1.51e-07, 4.47e-08), (-0.1, -1.51e-07, 0.1333), (-0.1, -0.2667, 0.2667), (-0.1, -0.5333, 0.2667), (-0.1, -0.5333, 0.4), (-0.1, -0.8, 0.4), (-0.1, -0.8, 0.5333), (-0.1, -1.333, 0.6667), (-0.1, -1.067, 0.5333), (-0.1, -1.067, 0.6667), (-0.1, -1.333, 0.8), (-0.1, -1.6, 0.8), (-0.1, -1.6, 0.9333), (-0.1, -1.867, 0.9333), (-0.1, -1.867, 1.067), (-0.1, -2.133, 1.067), (-0.1, -2.133, 1.2), (-0.1, -2.4, 1.2), (-0.1, -2.4, 1.333), (-0.1, -2.667, 1.333), (-0.1, -2.667, 1.467), (-0.1, -3.2, 1.6), (-0.1, -2.933, 1.467), (-0.1, -2.933, 1.6), (-0.1, -3.467, 1.733), (-0.1, -3.2, 1.733), (-0.1, -3.467, 1.867), (-0.1, -4.0, 2.0), (-0.1, -3.733, 2.0), (-0.1, -4.0, 4.47e-08), (-0.1, -0.2667, 4.47e-08), (-0.1, -0.5333, 0.1333), (-0.1, -0.8, 0.2667), (-0.1, -1.067, 0.4), (-0.1, -1.333, 0.5333), (-0.1, -1.6, 0.6667), (-0.1, -1.867, 0.8), (-0.1, -2.133, 0.9333), (-0.1, -2.4, 1.067), (-0.1, -2.667, 1.2), (-0.1, -2.933, 1.333), (-0.1, -3.2, 1.467), (-0.1, -3.467, 1.6), (-0.1, -3.733, 1.733), (-0.1, -4.0, 1.867), (-0.1, -3.733, 1.867), (-3.9, -0.2667, 0.1333), (-3.9, -8.027e-07, 4.47e-08), (-3.9, -8.027e-07, 0.1333), (-3.9, -0.2667, 0.2667), (-3.9, -0.5333, 0.2667), (-3.9, -0.5333, 0.4), (-3.9, -0.8, 0.4), (-3.9, -0.8, 0.5333), (-3.9, -1.333, 0.6667), (-3.9, -1.067, 0.5333), (-3.9, -1.067, 0.6667), (-3.9, -1.333, 0.8), (-3.9, -1.6, 0.8), (-3.9, -1.6, 0.9333), (-3.9, -1.867, 0.9333), (-3.9, -1.867, 1.067), (-3.9, -2.133, 1.067), (-3.9, -2.133, 1.2), (-3.9, -2.4, 1.2), (-3.9, -2.4, 1.333), (-3.9, -2.667, 1.333), (-3.9, -2.667, 1.467), (-3.9, -3.2, 1.6), (-3.9, -2.933, 1.467), (-3.9, -2.933, 1.6), (-3.9, -3.467, 1.733), (-3.9, -3.2, 1.733), (-3.9, -3.467, 1.867), (-3.9, -4.0, 2.0), (-3.9, -3.733, 2.0), (-3.9, -4.0, 4.47e-08), (-3.9, -0.2667, 4.47e-08), (-3.9, -0.5333, 0.1333), (-3.9, -0.8, 0.2667), (-3.9, -1.067, 0.4), (-3.9, -1.333, 0.5333), (-3.9, -1.6, 0.6667), (-3.9, -1.867, 0.8), (-3.9, -2.133, 0.9333), (-3.9, -2.4, 1.067), (-3.9, -2.667, 1.2), (-3.9, -2.933, 1.333), (-3.9, -3.2, 1.467), (-3.9, -3.467, 1.6), (-3.9, -3.733, 1.733), (-3.9, -4.0, 1.867), (-3.9, -3.733, 1.867), (-4.0, -0.2667, 0.1333), (-4.0, -8.027e-07, 0.1333), (-4.0, -8.027e-07, 4.47e-08), (-4.0, -0.5333, 0.4), (-4.0, -0.5333, 0.2667), (-4.0, -0.8, 0.5333), (-4.0, -0.8, 0.4), (-4.0, -1.333, 0.6667), (-4.0, -1.067, 0.6667), (-4.0, -1.067, 0.5333), (-4.0, -1.6, 0.9333), (-4.0, -1.6, 0.8), (-4.0, -1.867, 1.067), (-4.0, -1.867, 0.9333), (-4.0, -2.133, 1.2), (-4.0, -2.133, 1.067), (-4.0, -2.4, 1.333), (-4.0, -2.4, 1.2), (-4.0, -2.667, 1.467), (-4.0, -2.667, 1.333), (-4.0, -3.2, 1.6), (-4.0, -2.933, 1.6), (-4.0, -2.933, 1.467), (-4.0, -3.467, 1.733), (-4.0, -3.2, 1.733), (-4.0, -4.0, 2.0), (-4.0, -3.733, 2.0), (-4.0, -1.067, 0.4), (-4.0, -2.133, 0.9333), (-4.0, -2.667, 1.2), (-4.0, -3.2, 1.467), (-4.0, -0.2667, 4.47e-08), (-4.0, -0.8, 0.2667), (-4.0, -1.333, 0.5333), (-4.0, -1.867, 0.8), (-4.0, -2.4, 1.067), (-4.0, -2.933, 1.333), (-4.0, -0.2667, 0.2667), (-4.0, -1.333, 0.8), (-4.0, -3.733, 1.867), (-4.0, -3.467, 1.867), (-4.0, -0.5333, 0.1333), (-4.0, -1.6, 0.6667), (-4.0, -3.467, 1.6), (-4.0, -3.733, 1.733), (-4.0, -4.0, 1.867), (-1.192e-07, -0.2667, 0.1333), (-2.384e-07, -1.408e-07, 0.1333), (-2.384e-07, -1.408e-07, 0.0), (-1.192e-07, -0.5333, 0.4), (-1.192e-07, -0.5333, 0.2667), (0.0, -0.8, 0.5333), (0.0, -0.8, 0.4), (2.384e-07, -1.333, 0.6667), (1.192e-07, -1.067, 0.6667), (1.192e-07, -1.067, 0.5333), (2.384e-07, -1.6, 0.9333), (2.384e-07, -1.6, 0.8), (3.576e-07, -1.867, 1.067), (3.576e-07, -1.867, 0.9333), (4.768e-07, -2.133, 1.2), (4.768e-07, -2.133, 1.067), (5.96e-07, -2.4, 1.333), (5.96e-07, -2.4, 1.2), (5.96e-07, -2.667, 1.467), (5.96e-07, -2.667, 1.333), (8.345e-07, -3.2, 1.6), (7.153e-07, -2.933, 1.6), (7.153e-07, -2.933, 1.467), (8.345e-07, -3.467, 1.733), (8.345e-07, -3.2, 1.733), (1.073e-06, -4.0, 2.0), (9.537e-07, -3.733, 2.0), (0.0, -1.067, 0.4), (3.576e-07, -2.133, 0.9333), (4.768e-07, -2.667, 1.2), (7.153e-07, -3.2, 1.467), (-2.384e-07, -0.2667, 0.0), (-1.192e-07, -0.8, 0.2667), (1.192e-07, -1.333, 0.5333), (2.384e-07, -1.867, 0.8), (4.768e-07, -2.4, 1.067), (5.96e-07, -2.933, 1.333), (-1.192e-07, -0.2667, 0.2667), (2.384e-07, -1.333, 0.8), (9.537e-07, -3.733, 1.867), (8.345e-07, -3.467, 1.867), (-2.384e-07, -0.5333, 0.1333), (1.192e-07, -1.6, 0.6667), (7.153e-07, -3.467, 1.6), (8.345e-07, -3.733, 1.733), (9.537e-07, -4.0, 1.867)], [], [(48, 49, 2, 1), (47, 50, 3, 0), (51, 52, 5, 4), (53, 54, 7, 6), (56, 57, 10, 9), (55, 58, 11, 8), (59, 60, 13, 12), (61, 62, 15, 14), (63, 64, 17, 16), (65, 66, 19, 18), (67, 68, 21, 20), (70, 71, 24, 23), (69, 73, 26, 22), (72, 74, 27, 25), (93, 76, 29, 46), (28, 29, 76, 75), (10, 8, 147, 148), (11, 12, 151, 178), (32, 0, 140, 181), (6, 7, 145, 146), (7, 9, 149, 145), (28, 45, 185, 165), (4, 5, 143, 144), (5, 6, 146, 143), (46, 44, 184, 179), (1, 2, 141, 142), (0, 3, 177, 140), (25, 43, 183, 163), (2, 0, 140, 141), (3, 4, 144, 177), (22, 42, 170, 160), (48, 1, 30, 77), (12, 37, 14, 38, 16, 39, 18, 40, 20, 41, 23, 42, 22, 43, 25, 44, 46, 45, 30, 1, 31, 0, 32, 4, 33, 6, 34, 9, 35, 8, 36), (30, 45, 92, 77), (46, 27, 74, 93), (25, 26, 73, 72), (22, 24, 71, 69), (23, 21, 68, 70), (20, 19, 66, 67), (18, 17, 64, 65), (16, 15, 62, 63), (14, 13, 60, 61), (12, 11, 58, 59), (8, 10, 57, 55), (9, 7, 54, 56), (6, 5, 52, 53), (4, 3, 50, 51), (0, 2, 49, 47), (63, 62, 106, 109), (89, 69, 114, 124), (71, 70, 116, 115), (61, 60, 104, 107), (88, 70, 116, 130), (69, 71, 115, 114), (58, 55, 101, 132), (87, 67, 113, 123), (68, 67, 113, 112), (59, 58, 132, 105), (86, 65, 111, 129), (66, 65, 111, 110), (85, 63, 109, 122), (64, 63, 109, 108), (84, 61, 107, 128), (59, 83, 55, 82, 56, 81, 53, 80, 51, 79, 47, 78, 48, 77, 92, 93, 91, 72, 90, 69, 89, 70, 88, 67, 87, 65, 86, 63, 85, 61, 84), (45, 28, 75, 92), (131, 94, 135, 98), (99, 100, 121, 103), (132, 101, 136, 105), (106, 107, 122, 109), (110, 111, 123, 113), (115, 116, 124, 114), (134, 117, 138, 133), (95, 96, 125, 94), (97, 98, 126, 100), (102, 103, 127, 101), (104, 105, 128, 107), (108, 109, 129, 111), (112, 113, 130, 116), (118, 114, 137, 117), (120, 133, 139, 119), (72, 73, 118, 117), (90, 72, 117, 137), (91, 93, 133, 138), (65, 64, 108, 111), (75, 76, 120, 119), (92, 75, 119, 139), (47, 79, 135, 94), (67, 66, 110, 113), (55, 83, 136, 101), (53, 81, 121, 100), (72, 91, 138, 117), (70, 68, 112, 116), (61, 85, 122, 107), (69, 90, 137, 114), (65, 87, 123, 111), (93, 92, 139, 133), (70, 89, 124, 116), (73, 69, 114, 118), (48, 78, 125, 96), (47, 49, 95, 94), (93, 74, 134, 133), (51, 80, 126, 98), (49, 48, 96, 95), (74, 72, 117, 134), (56, 82, 127, 103), (59, 84, 128, 105), (52, 51, 98, 97), (76, 93, 133, 120), (63, 86, 129, 109), (54, 53, 100, 99), (67, 88, 130, 113), (78, 47, 94, 125), (55, 57, 102, 101), (79, 51, 98, 135), (51, 50, 131, 98), (57, 56, 103, 102), (80, 53, 100, 126), (50, 47, 94, 131), (60, 59, 105, 104), (81, 56, 103, 121), (82, 55, 101, 127), (53, 52, 97, 100), (62, 61, 107, 106), (83, 59, 105, 136), (56, 54, 99, 103), (177, 144, 181, 140), (145, 149, 167, 146), (178, 151, 182, 147), (152, 155, 168, 153), (156, 159, 169, 157), (161, 160, 170, 162), (180, 179, 184, 163), (141, 140, 171, 142), (143, 146, 172, 144), (148, 147, 173, 149), (150, 153, 174, 151), (154, 157, 175, 155), (158, 162, 176, 159), (164, 163, 183, 160), (166, 165, 185, 179), (36, 8, 147, 182), (8, 11, 178, 147), (9, 10, 148, 149), (44, 25, 163, 184), (13, 14, 153, 150), (12, 13, 150, 151), (43, 22, 160, 183), (15, 16, 155, 152), (14, 15, 152, 153), (45, 46, 179, 185), (17, 18, 157, 154), (16, 17, 154, 155), (19, 20, 159, 156), (18, 19, 156, 157), (21, 23, 162, 158), (20, 21, 158, 159), (22, 26, 164, 160), (24, 22, 160, 161), (27, 46, 179, 180), (23, 24, 161, 162), (25, 27, 180, 163), (26, 25, 163, 164), (46, 29, 166, 179), (29, 28, 165, 166), (0, 31, 171, 140), (4, 32, 181, 144), (34, 6, 146, 167), (6, 33, 172, 146), (38, 14, 153, 168), (9, 34, 167, 149), (40, 18, 157, 169), (8, 35, 173, 147), (42, 23, 162, 170), (12, 36, 182, 151), (31, 1, 142, 171), (14, 37, 174, 153), (33, 4, 144, 172), (16, 38, 168, 155), (35, 9, 149, 173), (18, 39, 175, 157), (37, 12, 151, 174), (20, 40, 169, 159), (39, 16, 155, 175), (23, 41, 176, 162), (41, 20, 159, 176)])
_uv = me_cube_014.uv_layers.new(name='UVMap')
_uv.uv.foreach_set('vector', [0.7407, 0.5062, 0.7572, 0.5062, 0.7572, 0.9753, 0.7407, 0.9753, 0.7737, 0.5062, 0.7901, 0.5062, 0.7901, 0.9753, 0.7737, 0.9753, 0.823, 0.9753, 0.8066, 0.9753, 0.8066, 0.5062, 0.823, 0.5062, 0.7572, 0.5062, 0.7737, 0.5062, 0.7737, 0.9753, 0.7572, 0.9753, 0.6914, 0.5062, 0.7078, 0.5062, 0.7078, 0.9753, 0.6914, 0.9753, 0.7078, 0.5062, 0.7243, 0.5062, 0.7243, 0.9753, 0.7078, 0.9753, 0.7243, 0.5062, 0.7407, 0.5062, 0.7407, 0.9753, 0.7243, 0.9753, 0.8066, 0.9753, 0.7901, 0.9753, 0.7901, 0.5062, 0.8066, 0.5062, 0.9383, 0.9753, 0.9218, 0.9753, 0.9218, 0.5062, 0.9383, 0.5062, 0.9218, 0.9753, 0.9053, 0.9753, 0.9053, 0.5062, 0.9218, 0.5062, 0.9053, 0.9753, 0.8889, 0.9753, 0.8889, 0.5062, 0.9053, 0.5062, 0.8889, 0.9753, 0.8724, 0.9753, 0.8724, 0.5062, 0.8889, 0.5062, 0.8724, 0.9753, 0.856, 0.9753, 0.856, 0.5062, 0.8724, 0.5062, 0.856, 0.9753, 0.8395, 0.9753, 0.8395, 0.5062, 0.856, 0.5062, 0.8395, 0.9753, 0.823, 0.9753, 0.823, 0.5062, 0.8395, 0.5062, 0.9794, 0.4815, 0.9465, 0.4815, 0.9465, 0.01235, 0.9794, 0.01235, 0.2634, 0.9753, 0.2963, 0.9753, 0.2963, 0.9877, 0.2634, 0.9877, 0.5926, 0.5062, 0.5597, 0.5062, 0.5597, 0.4938, 0.5926, 0.4938, 0.9918, 0.1975, 0.9918, 0.2305, 0.9794, 0.2305, 0.9794, 0.1975, 0.7572, 0.9753, 0.7737, 0.9753, 0.7737, 0.9877, 0.7572, 0.9877, 0.6584, 0.5062, 0.6255, 0.5062, 0.6255, 0.4938, 0.6584, 0.4938, 0.4691, 0.4815, 0.4856, 0.4815, 0.4856, 0.4938, 0.4691, 0.4938, 0.823, 0.5062, 0.8066, 0.5062, 0.8066, 0.4938, 0.823, 0.4938, 0.4938, 0.9753, 0.5267, 0.9753, 0.5267, 0.9877, 0.4938, 0.9877, 0.9877, 0.5267, 0.9877, 0.5103, 1.0, 0.5103, 1.0, 0.5267, 0.7407, 0.9753, 0.7572, 0.9753, 0.7572, 0.9877, 0.7407, 0.9877, 0.7737, 0.9753, 0.7901, 0.9753, 0.7901, 0.9877, 0.7737, 0.9877, 0.9835, 0.9218, 0.9835, 0.9053, 0.9959, 0.9053, 0.9959, 0.9218, 0.5926, 0.9753, 0.6255, 0.9753, 0.6255, 0.9877, 0.5926, 0.9877, 0.6914, 0.5062, 0.6584, 0.5062, 0.6584, 0.4938, 0.6914, 0.4938, 0.9835, 0.823, 0.9835, 0.8066, 0.9959, 0.8066, 0.9959, 0.823, 0.0, 3.944e-08, 0.4691, 0.0, 0.4691, 0.4938, 2.384e-07, 0.4938, 0.09877, 0.6914, 0.09877, 0.7243, 0.1152, 0.7243, 0.1152, 0.7572, 0.1317, 0.7572, 0.1317, 0.7901, 0.1481, 0.7901, 0.1481, 0.823, 0.1646, 0.823, 0.1646, 0.856, 0.1811, 0.856, 0.1811, 0.8889, 0.1975, 0.8889, 0.1975, 0.9218, 0.214, 0.9218, 0.214, 0.9547, 0.2305, 0.9547, 0.2305, 0.9877, 0.0, 0.9877, 2.159e-08, 0.4938, 2.015e-08, 0.5267, 0.01646, 0.5267, 0.01646, 0.5597, 0.03292, 0.5597, 0.03292, 0.5926, 0.04938, 0.5926, 0.04938, 0.6255, 0.06584, 0.6255, 0.06584, 0.6584, 0.0823, 0.6584, 0.0823, 0.6914, 0.716, 0.4815, 0.4856, 0.4815, 0.4856, 0.01235, 0.716, 0.01235, 0.4938, 0.9753, 0.4609, 0.9753, 0.4609, 0.5062, 0.4938, 0.5062, 0.4609, 0.9753, 0.428, 0.9753, 0.428, 0.5062, 0.4609, 0.5062, 0.428, 0.9753, 0.3951, 0.9753, 0.3951, 0.5062, 0.428, 0.5062, 0.3951, 0.9753, 0.3621, 0.9753, 0.3621, 0.5062, 0.3951, 0.5062, 0.3621, 0.9753, 0.3292, 0.9753, 0.3292, 0.5062, 0.3621, 0.5062, 0.3292, 0.9753, 0.2963, 0.9753, 0.2963, 0.5062, 0.3292, 0.5062, 0.2634, 0.9753, 0.2305, 0.9753, 0.2305, 0.5062, 0.2634, 0.5062, 0.5267, 0.5062, 0.5597, 0.5062, 0.5597, 0.9753, 0.5267, 0.9753, 0.5597, 0.5062, 0.5926, 0.5062, 0.5926, 0.9753, 0.5597, 0.9753, 0.2963, 0.9753, 0.2634, 0.9753, 0.2634, 0.5062, 0.2963, 0.5062, 0.6255, 0.5062, 0.6584, 0.5062, 0.6584, 0.9753, 0.6255, 0.9753, 0.5267, 0.9753, 0.4938, 0.9753, 0.4938, 0.5062, 0.5267, 0.5062, 0.6584, 0.5062, 0.6914, 0.5062, 0.6914, 0.9753, 0.6584, 0.9753, 0.6255, 0.9753, 0.5926, 0.9753, 0.5926, 0.5062, 0.6255, 0.5062, 0.2634, 0.5062, 0.2305, 0.5062, 0.2305, 0.4938, 0.2634, 0.4938, 0.9959, 0.7572, 0.9959, 0.7737, 0.9835, 0.7737, 0.9835, 0.7572, 0.8724, 0.9753, 0.8889, 0.9753, 0.8889, 0.9877, 0.8724, 0.9877, 0.5267, 0.9753, 0.5597, 0.9753, 0.5597, 0.9877, 0.5267, 0.9877, 0.9918, 0.4609, 0.9918, 0.4774, 0.9794, 0.4774, 0.9794, 0.4609, 0.428, 0.5062, 0.3951, 0.5062, 0.3951, 0.4938, 0.428, 0.4938, 0.7243, 0.5062, 0.7078, 0.5062, 0.7078, 0.4938, 0.7243, 0.4938, 0.9959, 0.7078, 0.9959, 0.7243, 0.9835, 0.7243, 0.9835, 0.7078, 0.8889, 0.9753, 0.9053, 0.9753, 0.9053, 0.9877, 0.8889, 0.9877, 0.5597, 0.9753, 0.5926, 0.9753, 0.5926, 0.9877, 0.5597, 0.9877, 0.9959, 0.5926, 0.9959, 0.6091, 0.9835, 0.6091, 0.9835, 0.5926, 0.9053, 0.9753, 0.9218, 0.9753, 0.9218, 0.9877, 0.9053, 0.9877, 0.9959, 0.6091, 0.9959, 0.6255, 0.9835, 0.6255, 0.9835, 0.6091, 0.9218, 0.9753, 0.9383, 0.9753, 0.9383, 0.9877, 0.9218, 0.9877, 1.0, 0.9712, 1.0, 0.9877, 0.9877, 0.9877, 0.9877, 0.9712, 0.8148, 0.2963, 0.7984, 0.2963, 0.7984, 0.3292, 0.7819, 0.3292, 0.7819, 0.3621, 0.7654, 0.3621, 0.7654, 0.3951, 0.749, 0.3951, 0.749, 0.428, 0.7325, 0.428, 0.7325, 0.4609, 0.716, 0.4609, 0.716, 0.4938, 0.716, 0.0, 0.9465, 0.0, 0.9465, 0.03292, 0.93, 0.03292, 0.93, 0.06584, 0.9136, 0.06584, 0.9136, 0.09877, 0.8971, 0.09877, 0.8971, 0.1317, 0.8807, 0.1317, 0.8807, 0.1646, 0.8642, 0.1646, 0.8642, 0.1975, 0.8477, 0.1975, 0.8477, 0.2305, 0.8313, 0.2305, 0.8313, 0.2634, 0.8148, 0.2634, 0.4856, 0.4815, 0.4691, 0.4815, 0.4691, 0.01235, 0.4856, 0.01235, 0.9877, 0.5267, 0.9712, 0.5267, 0.9712, 0.4938, 0.9877, 0.4938, 0.9547, 0.5926, 0.9383, 0.5926, 0.9383, 0.5597, 0.9547, 0.5597, 0.9547, 0.9218, 0.9383, 0.9218, 0.9383, 0.8889, 0.9547, 0.8889, 0.9547, 0.5267, 0.9383, 0.5267, 0.9383, 0.4938, 0.9547, 0.4938, 0.9712, 0.5267, 0.9547, 0.5267, 0.9547, 0.4938, 0.9712, 0.4938, 0.9712, 0.5597, 0.9547, 0.5597, 0.9547, 0.5267, 0.9712, 0.5267, 0.9712, 0.5926, 0.9547, 0.5926, 0.9547, 0.5597, 0.9712, 0.5597, 0.9547, 0.6255, 0.9383, 0.6255, 0.9383, 0.5926, 0.9547, 0.5926, 0.9712, 0.6584, 0.9547, 0.6584, 0.9547, 0.6255, 0.9712, 0.6255, 0.9712, 0.6914, 0.9547, 0.6914, 0.9547, 0.6584, 0.9712, 0.6584, 0.9712, 0.7243, 0.9547, 0.7243, 0.9547, 0.6914, 0.9712, 0.6914, 0.9712, 0.7572, 0.9547, 0.7572, 0.9547, 0.7243, 0.9712, 0.7243, 0.9712, 0.7901, 0.9547, 0.7901, 0.9547, 0.7572, 0.9712, 0.7572, 0.9712, 0.823, 0.9547, 0.823, 0.9547, 0.7901, 0.9712, 0.7901, 0.9712, 0.856, 0.9547, 0.856, 0.9547, 0.823, 0.9712, 0.823, 0.4609, 0.5062, 0.428, 0.5062, 0.428, 0.4938, 0.4609, 0.4938, 1.0, 0.5432, 1.0, 0.5597, 0.9877, 0.5597, 0.9877, 0.5432, 0.9959, 0.7407, 0.9959, 0.7572, 0.9835, 0.7572, 0.9835, 0.7407, 0.3292, 0.5062, 0.2963, 0.5062, 0.2963, 0.4938, 0.3292, 0.4938, 0.9794, 0.01235, 0.9465, 0.01235, 0.9465, 0.0, 0.9794, 0.0, 0.4856, 0.01235, 0.4691, 0.01235, 0.4691, 0.0, 0.4856, 0.0, 0.9835, 0.7572, 0.9835, 0.7901, 0.9712, 0.7901, 0.9712, 0.7572, 0.3621, 0.5062, 0.3292, 0.5062, 0.3292, 0.4938, 0.3621, 0.4938, 0.9835, 0.6255, 0.9835, 0.6584, 0.9712, 0.6584, 0.9712, 0.6255, 0.9712, 0.856, 0.9712, 0.823, 0.9835, 0.823, 0.9835, 0.856, 0.9918, 0.3951, 0.9918, 0.428, 0.9794, 0.428, 0.9794, 0.3951, 0.3951, 0.5062, 0.3621, 0.5062, 0.3621, 0.4938, 0.3951, 0.4938, 0.9918, 0.428, 0.9918, 0.4609, 0.9794, 0.4609, 0.9794, 0.428, 0.9835, 0.9218, 0.9835, 0.9547, 0.9712, 0.9547, 0.9712, 0.9218, 0.9835, 0.5926, 0.9835, 0.6255, 0.9712, 0.6255, 0.9712, 0.5926, 0.9835, 0.6584, 0.9835, 0.6914, 0.9712, 0.6914, 0.9712, 0.6584, 0.9835, 0.856, 0.9835, 0.8889, 0.9712, 0.8889, 0.9712, 0.856, 0.856, 0.9753, 0.8724, 0.9753, 0.8724, 0.9877, 0.856, 0.9877, 0.9835, 0.7901, 0.9835, 0.823, 0.9712, 0.823, 0.9712, 0.7901, 0.6255, 0.5062, 0.5926, 0.5062, 0.5926, 0.4938, 0.6255, 0.4938, 0.4938, 0.5062, 0.4609, 0.5062, 0.4609, 0.4938, 0.4938, 0.4938, 0.9959, 0.5597, 0.9959, 0.5926, 0.9835, 0.5926, 0.9835, 0.5597, 0.7572, 0.5062, 0.7407, 0.5062, 0.7407, 0.4938, 0.7572, 0.4938, 0.8395, 0.9753, 0.856, 0.9753, 0.856, 0.9877, 0.8395, 0.9877, 0.9835, 0.5597, 0.9835, 0.5926, 0.9712, 0.5926, 0.9712, 0.5597, 0.9835, 0.8889, 0.9835, 0.9218, 0.9712, 0.9218, 0.9712, 0.8889, 0.8066, 0.9753, 0.823, 0.9753, 0.823, 0.9877, 0.8066, 0.9877, 0.823, 0.9753, 0.8395, 0.9753, 0.8395, 0.9877, 0.823, 0.9877, 0.9835, 0.6914, 0.9835, 0.7243, 0.9712, 0.7243, 0.9712, 0.6914, 0.7737, 0.5062, 0.7572, 0.5062, 0.7572, 0.4938, 0.7737, 0.4938, 0.9506, 0.9547, 0.9506, 0.9877, 0.9383, 0.9877, 0.9383, 0.9547, 0.9959, 0.642, 0.9959, 0.6584, 0.9835, 0.6584, 0.9835, 0.642, 0.2963, 0.5062, 0.2634, 0.5062, 0.2634, 0.4938, 0.2963, 0.4938, 1.0, 0.9547, 1.0, 0.9712, 0.9877, 0.9712, 0.9877, 0.9547, 0.6584, 0.9753, 0.6914, 0.9753, 0.6914, 0.9877, 0.6584, 0.9877, 0.7078, 0.5062, 0.6914, 0.5062, 0.6914, 0.4938, 0.7078, 0.4938, 0.9959, 0.6255, 0.9959, 0.642, 0.9835, 0.642, 0.9835, 0.6255, 0.7901, 0.5062, 0.7737, 0.5062, 0.7737, 0.4938, 0.7901, 0.4938, 0.7407, 0.5062, 0.7243, 0.5062, 0.7243, 0.4938, 0.7407, 0.4938, 0.9835, 0.7407, 0.9835, 0.7572, 0.9712, 0.7572, 0.9712, 0.7407, 0.9959, 0.7737, 0.9959, 0.7901, 0.9835, 0.7901, 0.9835, 0.7737, 0.5267, 0.5062, 0.4938, 0.5062, 0.4938, 0.4938, 0.5267, 0.4938, 0.7901, 0.9753, 0.8066, 0.9753, 0.8066, 0.9877, 0.7901, 0.9877, 0.9959, 0.6914, 0.9959, 0.7078, 0.9835, 0.7078, 0.9835, 0.6914, 0.6255, 0.9753, 0.6584, 0.9753, 0.6584, 0.9877, 0.6255, 0.9877, 0.9712, 0.5597, 0.9712, 0.5267, 0.9877, 0.5267, 0.9877, 0.5597, 0.9383, 0.856, 0.9383, 0.823, 0.9547, 0.823, 0.9547, 0.856, 0.9547, 0.9547, 0.9547, 0.9218, 0.9712, 0.9218, 0.9712, 0.9547, 0.9383, 0.5597, 0.9383, 0.5267, 0.9547, 0.5267, 0.9547, 0.5597, 0.9547, 0.8889, 0.9547, 0.856, 0.9712, 0.856, 0.9712, 0.8889, 0.9383, 0.7901, 0.9383, 0.7572, 0.9547, 0.7572, 0.9547, 0.7901, 0.9383, 0.7572, 0.9383, 0.7243, 0.9547, 0.7243, 0.9547, 0.7572, 0.9383, 0.6584, 0.9383, 0.6255, 0.9547, 0.6255, 0.9547, 0.6584, 0.9383, 0.6914, 0.9383, 0.6584, 0.9547, 0.6584, 0.9547, 0.6914, 0.9383, 0.7243, 0.9383, 0.6914, 0.9547, 0.6914, 0.9547, 0.7243, 0.9547, 0.6255, 0.9547, 0.5926, 0.9712, 0.5926, 0.9712, 0.6255, 0.9383, 0.823, 0.9383, 0.7901, 0.9547, 0.7901, 0.9547, 0.823, 0.9547, 0.9218, 0.9547, 0.8889, 0.9712, 0.8889, 0.9712, 0.9218, 0.9383, 0.9547, 0.9383, 0.9218, 0.9547, 0.9218, 0.9547, 0.9547, 0.9383, 0.8889, 0.9383, 0.856, 0.9547, 0.856, 0.9547, 0.8889, 0.9794, 0.1975, 0.9794, 0.1646, 0.9918, 0.1646, 0.9918, 0.1975, 0.7078, 0.9753, 0.7243, 0.9753, 0.7243, 0.9877, 0.7078, 0.9877, 0.6914, 0.9753, 0.7078, 0.9753, 0.7078, 0.9877, 0.6914, 0.9877, 0.9918, 0.0, 0.9918, 0.03292, 0.9794, 0.03292, 0.9794, 0.0, 0.5597, 0.5062, 0.5267, 0.5062, 0.5267, 0.4938, 0.5597, 0.4938, 0.7243, 0.9753, 0.7407, 0.9753, 0.7407, 0.9877, 0.7243, 0.9877, 0.9877, 0.9547, 0.9877, 0.9877, 0.9753, 0.9877, 0.9753, 0.9547, 0.2305, 0.9753, 0.2634, 0.9753, 0.2634, 0.9877, 0.2305, 0.9877, 0.8066, 0.5062, 0.7901, 0.5062, 0.7901, 0.4938, 0.8066, 0.4938, 0.9753, 0.9547, 0.9753, 0.9877, 0.963, 0.9877, 0.963, 0.9547, 0.2963, 0.9753, 0.3292, 0.9753, 0.3292, 0.9877, 0.2963, 0.9877, 0.9383, 0.5062, 0.9218, 0.5062, 0.9218, 0.4938, 0.9383, 0.4938, 0.3292, 0.9753, 0.3621, 0.9753, 0.3621, 0.9877, 0.3292, 0.9877, 0.9218, 0.5062, 0.9053, 0.5062, 0.9053, 0.4938, 0.9218, 0.4938, 0.3621, 0.9753, 0.3951, 0.9753, 0.3951, 0.9877, 0.3621, 0.9877, 0.9053, 0.5062, 0.8889, 0.5062, 0.8889, 0.4938, 0.9053, 0.4938, 0.8724, 0.5062, 0.856, 0.5062, 0.856, 0.4938, 0.8724, 0.4938, 0.3951, 0.9753, 0.428, 0.9753, 0.428, 0.9877, 0.3951, 0.9877, 0.4609, 0.9753, 0.4938, 0.9753, 0.4938, 0.9877, 0.4609, 0.9877, 0.8889, 0.5062, 0.8724, 0.5062, 0.8724, 0.4938, 0.8889, 0.4938, 0.856, 0.5062, 0.8395, 0.5062, 0.8395, 0.4938, 0.856, 0.4938, 0.428, 0.9753, 0.4609, 0.9753, 0.4609, 0.9877, 0.428, 0.9877, 0.8395, 0.5062, 0.823, 0.5062, 0.823, 0.4938, 0.8395, 0.4938, 0.9465, 0.4815, 0.9794, 0.4815, 0.9794, 0.4938, 0.9465, 0.4938, 0.9835, 0.8724, 0.9835, 0.856, 0.9959, 0.856, 0.9959, 0.8724, 0.9959, 0.6584, 0.9959, 0.6749, 0.9835, 0.6749, 0.9835, 0.6584, 0.9794, 0.3621, 0.9794, 0.3292, 0.9918, 0.3292, 0.9918, 0.3621, 0.9959, 0.8395, 0.9959, 0.856, 0.9835, 0.856, 0.9835, 0.8395, 0.9918, 0.1317, 0.9918, 0.1646, 0.9794, 0.1646, 0.9794, 0.1317, 0.9835, 0.9383, 0.9835, 0.9218, 0.9959, 0.9218, 0.9959, 0.9383, 0.963, 0.9547, 0.963, 0.9877, 0.9506, 0.9877, 0.9506, 0.9547, 0.9959, 0.823, 0.9959, 0.8395, 0.9835, 0.8395, 0.9835, 0.823, 0.9918, 0.06584, 0.9918, 0.09877, 0.9794, 0.09877, 0.9794, 0.06584, 1.0, 0.4938, 1.0, 0.5103, 0.9877, 0.5103, 0.9877, 0.4938, 0.9794, 0.3292, 0.9794, 0.2963, 0.9918, 0.2963, 0.9918, 0.3292, 0.9835, 0.7407, 0.9835, 0.7243, 0.9959, 0.7243, 0.9959, 0.7407, 0.9918, 0.2305, 0.9918, 0.2634, 0.9794, 0.2634, 0.9794, 0.2305, 0.9835, 0.9053, 0.9835, 0.8889, 0.9959, 0.8889, 0.9959, 0.9053, 0.9794, 0.3951, 0.9794, 0.3621, 0.9918, 0.3621, 0.9918, 0.3951, 0.9835, 0.8066, 0.9835, 0.7901, 0.9959, 0.7901, 0.9959, 0.8066, 0.9794, 0.2963, 0.9794, 0.2634, 0.9918, 0.2634, 0.9918, 0.2963, 0.9835, 0.8889, 0.9835, 0.8724, 0.9959, 0.8724, 0.9959, 0.8889, 0.9918, 0.09877, 0.9918, 0.1317, 0.9794, 0.1317, 0.9794, 0.09877, 0.9877, 0.5432, 0.9877, 0.5267, 1.0, 0.5267, 1.0, 0.5432, 0.9918, 0.03292, 0.9918, 0.06584, 0.9794, 0.06584, 0.9794, 0.03292])
me_cube_014.use_remesh_fix_poles = True
me_cube_014.use_remesh_preserve_attributes = False
me_cube_014.update()
me_cube_053 = bpy.data.meshes.new('Cube.053')
me_cube_053.from_pydata([(-2.593e-08, -4.0, 0.3434), (4.0, -4.0, 0.3434), (-2.593e-08, 0.0, 0.3434), (4.0, 0.0, 0.3434), (0.0, -4.0, 0.0), (4.0, -4.0, 3.02e-07), (0.0, 0.0, 0.0), (4.0, 0.0, 3.02e-07)], [], [(0, 1, 3, 2), (2, 3, 7, 6), (6, 7, 5, 4), (4, 5, 1, 0), (2, 6, 4, 0), (7, 3, 1, 5)])
me_cube_053.polygons.foreach_set('use_smooth', [True] * 6)
_uv = me_cube_053.uv_layers.new(name='UVMap')
_uv.uv.foreach_set('vector', [1.0, 0.5, 0.5, 0.5, 0.5, 0.0, 1.0, 5.962e-09, 0.5, 0.5429, 0.0, 0.5429, 0.0, 0.5, 0.5, 0.5, 0.5, 0.5, 0.0, 0.5, 0.0, 0.0, 0.5, 0.0, 0.6288, 0.5, 0.6288, 1.0, 0.5859, 1.0, 0.5859, 0.5, 0.5, 0.5, 0.5429, 0.5, 0.5429, 1.0, 0.5, 1.0, 0.5429, 0.5, 0.5859, 0.5, 0.5859, 1.0, 0.5429, 1.0])
me_cube_053.use_remesh_fix_poles = True
me_cube_053.use_remesh_preserve_attributes = False
me_cube_053.update()
me_cube_055 = bpy.data.meshes.new('Cube.055')
me_cube_055.from_pydata([(0.5, -0.5, 0.0), (0.5, -0.5, 0.2731), (0.3434, -0.3434, 0.3763), (0.4217, -0.4217, 0.3549), (0.4217, -0.4217, 0.3247), (0.5, -0.5, 0.3033), (0.5, -0.5, 3.727), (0.3434, -0.3434, 2.0), (0.3434, -0.3434, 3.624), (0.4217, -0.4217, 3.645), (0.4217, -0.4217, 3.675), (0.5, -0.5, 3.697), (0.5, 0.0, 0.0), (0.3434, 0.0, 2.0), (0.3434, 0.0, 0.3763), (0.4217, 0.0, 0.3549), (0.4217, 0.0, 0.3247), (0.5, 0.0, 0.3033), (0.5, 0.0, 0.2731), (0.5, 0.0, 4.0), (0.3434, 0.0, 3.624), (0.4217, 0.0, 3.645), (0.4217, 0.0, 3.675), (0.5, 0.0, 3.697), (0.5, 0.0, 3.727), (0.5, -1.192e-07, 4.332), (0.5, -0.5, 4.0), (-0.5, -1.0, 4.332), (0.5, -1.0, 4.332), (-0.5, -0.5, 0.0), (-0.5, 0.5, 0.0), (0.5, 0.5, 0.0), (-0.5, 0.5, 0.2731), (-0.5, -0.5, 0.2731), (0.5, 0.5, 0.2731), (-0.3434, -0.3434, 0.3763), (-0.5, -0.5, 0.3033), (-0.4217, -0.4217, 0.3247), (-0.4217, -0.4217, 0.3549), (-0.3434, 0.3434, 0.3763), (-0.4217, 0.4217, 0.3549), (-0.4217, 0.4217, 0.3247), (-0.5, 0.5, 0.3033), (0.3434, 0.3434, 0.3763), (0.4217, 0.4217, 0.3549), (0.4217, 0.4217, 0.3247), (0.5, 0.5, 0.3033), (0.5, 0.5, 4.0), (-0.5, 0.5, 3.727), (-0.3434, -0.3434, 2.0), (0.3434, 0.3434, 2.0), (-0.3434, 0.3434, 2.0), (-0.5, -0.5, 3.727), (0.5, 0.5, 3.727), (-0.3434, -0.3434, 3.624), (-0.5, -0.5, 3.697), (-0.4217, -0.4217, 3.675), (-0.4217, -0.4217, 3.645), (-0.3434, 0.3434, 3.624), (-0.4217, 0.4217, 3.645), (-0.4217, 0.4217, 3.675), (-0.5, 0.5, 3.697), (0.3434, 0.3434, 3.624), (0.4217, 0.4217, 3.645), (0.4217, 0.4217, 3.675), (0.5, 0.5, 3.697), (6.743e-07, 0.5, 0.0), (6.743e-07, 0.3434, 2.0), (6.743e-07, 0.3434, 0.3763), (6.743e-07, 0.4217, 0.3549), (6.743e-07, 0.4217, 0.3247), (6.743e-07, 0.5, 0.3033), (6.743e-07, 0.5, 0.2731), (6.743e-07, 0.5, 4.0), (6.743e-07, 0.3434, 3.624), (6.743e-07, 0.4217, 3.645), (6.743e-07, 0.4217, 3.675), (6.743e-07, 0.5, 3.697), (6.743e-07, 0.5, 3.727), (5.551e-07, 0.5, 4.332), (-0.5, 0.5, 4.0), (-0.5, -0.5, 4.0), (-1.0, -0.5, 4.332), (-1.0, 0.5, 4.332), (6.799e-07, 5.552e-09, 0.0), (0.5, 0.5, 4.332), (5.458e-07, -1.286e-07, 4.332), (6.501e-07, -2.425e-08, 4.0), (-0.5, -0.5, 4.332)], [], [(12, 18, 1, 0), (0, 1, 33, 29), (84, 12, 0, 29), (35, 2, 7, 49), (14, 43, 50, 13), (14, 2, 3, 15), (15, 3, 4, 16), (16, 4, 5, 17), (17, 5, 1, 18), (2, 35, 38, 3), (3, 38, 37, 4), (4, 37, 36, 5), (5, 36, 33, 1), (19, 26, 6, 24), (26, 81, 52, 6), (81, 26, 19, 87), (54, 49, 7, 8), (20, 13, 50, 62), (20, 21, 9, 8), (21, 22, 10, 9), (22, 23, 11, 10), (23, 24, 6, 11), (8, 9, 57, 54), (9, 10, 56, 57), (10, 11, 55, 56), (11, 6, 52, 55), (65, 53, 24, 23), (64, 65, 23, 22), (63, 64, 22, 21), (62, 63, 21, 20), (8, 7, 13, 20), (47, 19, 24, 53), (46, 17, 18, 34), (45, 16, 17, 46), (44, 15, 16, 45), (43, 14, 15, 44), (2, 14, 13, 7), (31, 12, 84), (31, 34, 18, 12), (85, 86, 25), (81, 26, 28, 27), (26, 19, 25, 28), (81, 27, 88), (28, 25, 86, 88, 27), (19, 47, 85, 25), (66, 30, 32, 72), (30, 29, 33, 32), (84, 29, 30, 66), (35, 49, 51, 39), (68, 67, 50, 43), (68, 69, 40, 39), (69, 70, 41, 40), (70, 71, 42, 41), (71, 72, 32, 42), (39, 40, 38, 35), (40, 41, 37, 38), (41, 42, 36, 37), (42, 32, 33, 36), (73, 78, 48, 80), (80, 48, 52, 81), (81, 87, 73, 80), (54, 58, 51, 49), (74, 62, 50, 67), (74, 58, 59, 75), (75, 59, 60, 76), (76, 60, 61, 77), (77, 61, 48, 78), (58, 54, 57, 59), (59, 57, 56, 60), (60, 56, 55, 61), (61, 55, 52, 48), (65, 77, 78, 53), (64, 76, 77, 65), (63, 75, 76, 64), (62, 74, 75, 63), (58, 74, 67, 51), (47, 53, 78, 73), (46, 34, 72, 71), (45, 46, 71, 70), (44, 45, 70, 69), (43, 44, 69, 68), (39, 51, 67, 68), (31, 84, 66), (31, 66, 72, 34), (85, 79, 86), (81, 82, 83, 80), (80, 83, 79, 73), (81, 88, 82), (83, 82, 88, 86, 79), (73, 79, 85, 47)])
_uv = me_cube_055.uv_layers.new(name='UVMap')
_uv.uv.foreach_set('vector', [0.894, 0.264, 0.8403, 0.264, 0.8403, 0.1658, 0.894, 0.1658, 0.9967, 0.8345, 0.9431, 0.8345, 0.9431, 0.6381, 0.9967, 0.6381, 0.3928, 0.7363, 0.3928, 0.8345, 0.2946, 0.8346, 0.2946, 0.6383, 0.2946, 0.0, 0.4295, 0.0, 0.4295, 0.319, 0.2946, 0.319, 0.632, 0.0, 0.6994, 0.0, 0.6994, 0.319, 0.632, 0.319, 0.08269, 0.7036, 0.01525, 0.7035, 0.0, 0.688, 0.08282, 0.6881, 0.1845, 0.7709, 0.1845, 0.688, 0.1904, 0.688, 0.1904, 0.7709, 0.0155, 0.3933, 0.0155, 0.4762, 0.0, 0.4914, 2.98e-08, 0.3932, 0.8344, 0.264, 0.8344, 0.1658, 0.8403, 0.1658, 0.8403, 0.264, 0.01525, 0.7035, 0.01525, 0.8384, 2.98e-08, 0.8536, 0.0, 0.688, 0.256, 0.8579, 0.256, 0.6922, 0.2619, 0.6922, 0.2619, 0.8579, 0.0155, 0.4762, 0.1811, 0.476, 0.1964, 0.4912, 0.0, 0.4914, 0.9372, 0.8345, 0.9372, 0.6381, 0.9431, 0.6381, 0.9431, 0.8345, 0.7469, 0.7363, 0.7469, 0.8345, 0.6933, 0.8345, 0.6933, 0.7363, 0.9536, 0.3623, 0.9536, 0.5588, 0.8999, 0.5588, 0.8999, 0.3623, 0.6873, 0.6382, 0.6873, 0.8346, 0.5891, 0.8345, 0.5891, 0.7363, 0.2946, 0.6381, 0.2946, 0.319, 0.4295, 0.319, 0.4295, 0.6381, 0.632, 0.6381, 0.632, 0.319, 0.6994, 0.319, 0.6994, 0.6381, 0.917, 0.1502, 0.9172, 0.1657, 0.8344, 0.1658, 0.8496, 0.1503, 0.1904, 0.7709, 0.1964, 0.7709, 0.1964, 0.8537, 0.1904, 0.8537, 0.1809, 0.59, 0.1964, 0.5898, 0.1964, 0.688, 0.1809, 0.6728, 0.6873, 0.7363, 0.6933, 0.7363, 0.6933, 0.8345, 0.6873, 0.8345, 0.8496, 0.1503, 0.8344, 0.1658, 0.8344, 0.0001891, 0.8496, 0.0154, 0.1775, 0.688, 0.1835, 0.688, 0.1835, 0.8537, 0.1775, 0.8537, 0.1809, 0.6728, 0.1964, 0.688, 0.0, 0.6878, 0.01523, 0.6726, 0.894, 0.3623, 0.8999, 0.3623, 0.8999, 0.5588, 0.894, 0.5588, 0.6873, 0.6381, 0.6933, 0.6381, 0.6933, 0.7363, 0.6873, 0.7363, 0.1809, 0.5071, 0.1964, 0.4916, 0.1964, 0.5898, 0.1809, 0.59, 0.1904, 0.688, 0.1964, 0.688, 0.1964, 0.7709, 0.1904, 0.7709, 0.9845, 0.1501, 1.0, 0.1656, 0.9172, 0.1657, 0.917, 0.1502, 0.5645, 0.6381, 0.5645, 0.319, 0.632, 0.319, 0.632, 0.6381, 0.7469, 0.6381, 0.7469, 0.7363, 0.6933, 0.7363, 0.6933, 0.6381, 0.8344, 0.3623, 0.8344, 0.264, 0.8403, 0.264, 0.8403, 0.3623, 0.0155, 0.3105, 0.0155, 0.3933, 2.98e-08, 0.3932, 0.0, 0.295, 0.1845, 0.8537, 0.1845, 0.7709, 0.1904, 0.7709, 0.1904, 0.8537, 0.1501, 0.7036, 0.08269, 0.7036, 0.08282, 0.6881, 0.1656, 0.6882, 0.5645, 0.0, 0.632, 0.0, 0.632, 0.319, 0.5645, 0.319, 0.491, 0.8344, 0.3928, 0.8345, 0.3928, 0.7363, 0.894, 0.3623, 0.8403, 0.3623, 0.8403, 0.264, 0.894, 0.264, 2.98e-08, 0.2946, 0.0982, 0.1965, 0.0982, 0.2947, 0.2924, 0.2949, 0.2924, 0.4912, 0.1964, 0.4935, 0.1964, 0.2972, 0.7469, 0.8345, 0.7469, 0.7363, 0.8122, 0.7363, 0.8122, 0.9328, 0.5997, 0.8346, 0.5997, 0.9526, 0.5453, 0.8708, 0.2946, 0.2949, 0.0982, 0.2947, 0.0982, 0.1965, 0.1964, 0.09837, 0.2946, 0.09846, 0.7469, 0.7363, 0.7469, 0.6381, 0.8122, 0.6381, 0.8122, 0.7363, 0.894, 0.4605, 0.894, 0.5588, 0.8403, 0.5588, 0.8403, 0.4605, 0.256, 0.6922, 0.256, 0.8887, 0.2023, 0.8887, 0.2023, 0.6922, 0.3928, 0.7363, 0.2946, 0.6383, 0.491, 0.6381, 0.491, 0.7362, 0.5645, 0.0, 0.5645, 0.319, 0.4295, 0.319, 0.4295, 0.0, 0.7669, 0.0, 0.7669, 0.319, 0.6994, 0.319, 0.6994, 0.0, 0.1501, 0.7711, 0.1656, 0.771, 0.1656, 0.8538, 0.1501, 0.8385, 0.2619, 0.7751, 0.2679, 0.7751, 0.2679, 0.8579, 0.2619, 0.8579, 0.09832, 0.3104, 0.0982, 0.2949, 0.1964, 0.2949, 0.1811, 0.3104, 0.8344, 0.4605, 0.8403, 0.4605, 0.8403, 0.5588, 0.8344, 0.5588, 0.1501, 0.8385, 0.1656, 0.8538, 2.98e-08, 0.8536, 0.01525, 0.8384, 0.2679, 0.6922, 0.2738, 0.6922, 0.2738, 0.8579, 0.2679, 0.8579, 0.1811, 0.3104, 0.1964, 0.2949, 0.1964, 0.4912, 0.1811, 0.476, 0.1964, 0.6922, 0.2023, 0.6922, 0.2023, 0.8887, 0.1964, 0.8887, 0.8718, 0.8345, 0.8182, 0.8345, 0.8182, 0.7363, 0.8718, 0.7363, 0.894, 0.1658, 0.9476, 0.1658, 0.9476, 0.3623, 0.894, 0.3623, 0.6873, 0.6382, 0.5891, 0.7363, 0.491, 0.7362, 0.491, 0.6381, 0.5645, 0.6381, 0.4295, 0.6381, 0.4295, 0.319, 0.5645, 0.319, 0.7669, 0.6381, 0.6994, 0.6381, 0.6994, 0.319, 0.7669, 0.319, 0.9845, 0.08269, 0.9845, 0.01525, 1.0, 0.0, 1.0, 0.08281, 0.1775, 0.7709, 0.1775, 0.8537, 0.1716, 0.8537, 0.1716, 0.7709, 0.09804, 0.507, 0.01523, 0.507, 0.0, 0.4914, 0.09818, 0.4915, 0.8122, 0.8345, 0.8122, 0.7363, 0.8182, 0.7363, 0.8182, 0.8345, 0.9845, 0.01525, 0.8496, 0.0154, 0.8344, 0.0001891, 1.0, 0.0, 0.1716, 0.688, 0.1716, 0.8537, 0.1656, 0.8537, 0.1656, 0.688, 0.01523, 0.507, 0.01523, 0.6726, 0.0, 0.6878, 0.0, 0.4914, 0.9536, 0.1658, 0.9536, 0.3623, 0.9476, 0.3623, 0.9476, 0.1658, 0.8122, 0.9328, 0.8122, 0.8345, 0.8182, 0.8345, 0.8182, 0.9328, 0.1809, 0.5071, 0.09804, 0.507, 0.09818, 0.4915, 0.1964, 0.4916, 0.1775, 0.688, 0.1775, 0.7709, 0.1716, 0.7709, 0.1716, 0.688, 0.9845, 0.1501, 0.9845, 0.08269, 1.0, 0.08281, 1.0, 0.1656, 0.8344, 0.6381, 0.7669, 0.6381, 0.7669, 0.319, 0.8344, 0.319, 0.8718, 0.9328, 0.8182, 0.9328, 0.8182, 0.8345, 0.8718, 0.8345, 0.8344, 0.3623, 0.8403, 0.3623, 0.8403, 0.4605, 0.8344, 0.4605, 0.0155, 0.3105, 0.0, 0.295, 0.0982, 0.2949, 0.09832, 0.3104, 0.2619, 0.6922, 0.2679, 0.6922, 0.2679, 0.7751, 0.2619, 0.7751, 0.1501, 0.7036, 0.1656, 0.6882, 0.1656, 0.771, 0.1501, 0.7711, 0.8344, 0.0, 0.8344, 0.319, 0.7669, 0.319, 0.7669, 0.0, 0.491, 0.8344, 0.3928, 0.7363, 0.491, 0.7362, 0.894, 0.3623, 0.894, 0.4605, 0.8403, 0.4605, 0.8403, 0.3623, 2.98e-08, 0.2946, 5.96e-08, 0.1964, 0.0982, 0.1965, 0.2924, 0.6922, 0.1964, 0.6899, 0.1964, 0.4935, 0.2924, 0.4959, 0.8718, 0.7363, 0.9372, 0.6381, 0.9372, 0.8345, 0.8718, 0.8345, 0.5453, 0.9526, 0.491, 0.9164, 0.5453, 0.8346, 0.0, 0.0, 0.1964, 0.0001764, 0.1964, 0.09837, 0.0982, 0.1965, 5.96e-08, 0.1964, 0.8718, 0.8345, 0.9372, 0.8345, 0.9372, 0.9328, 0.8718, 0.9328])
me_cube_055.use_remesh_fix_poles = True
me_cube_055.use_remesh_preserve_attributes = False
me_cube_055.update()
me_cube_002 = bpy.data.meshes.new('Cube.002')
me_cube_002.from_pydata([(-0.5, -1.0, 4.332), (0.5, -1.0, 4.332), (0.5, -0.5, 0.0), (0.5, -0.5, 0.3033), (0.3434, -0.3434, 0.3763), (0.4217, -0.4217, 0.3549), (0.3434, -0.3434, 2.0), (0.3434, -0.3434, 3.624), (0.4217, -0.4217, 3.645), (0.5, -0.5, 3.697), (0.5, -0.5, 4.0), (1.0, 0.5, 4.332), (1.0, -0.5, 4.332), (0.5, -0.5, 4.332), (-0.5, -0.5, 0.0), (-0.5, -0.5, 0.3033), (-0.3434, -0.3434, 0.3763), (-0.4217, -0.4217, 0.3549), (-0.3434, -0.3434, 2.0), (-0.5, -0.5, 3.727), (-0.3434, -0.3434, 3.624), (-0.4217, -0.4217, 3.645), (-0.5, -0.5, 4.0), (-1.0, -0.5, 4.332), (-1.0, 0.5, 4.332), (0.5, 0.5, 0.0), (-0.5, 0.5, 0.0), (-0.5, 0.5, 0.3033), (0.5, 0.5, 0.3033), (0.3434, 0.3434, 0.3763), (0.4217, 0.4217, 0.3549), (-0.3434, 0.3434, 0.3763), (-0.4217, 0.4217, 0.3549), (0.3434, 0.3434, 2.0), (-0.3434, 0.3434, 2.0), (0.5, 0.5, 3.727), (0.3434, 0.3434, 3.624), (0.4217, 0.4217, 3.645), (-0.3434, 0.3434, 3.624), (-0.4217, 0.4217, 3.645), (-0.5, 0.5, 3.697), (-0.5, 0.5, 4.0), (0.5, 0.5, 4.0), (0.5, 1.0, 4.332), (-0.5, 1.0, 4.332), (3.372e-07, -3.372e-07, 0.0), (3.372e-07, -3.372e-07, 4.332), (3.372e-07, -3.372e-07, 4.0), (-0.5, 0.5, 4.332), (-0.5, -0.5, 4.332), (0.5, 0.5, 4.332), (-0.421, -0.4217, 0.3247), (0.421, -0.4217, 0.3247), (0.421, 0.4217, 0.3247), (-0.421, 0.4217, 0.3247)], [], [(2, 3, 15, 14), (16, 4, 6, 18), (4, 16, 17, 5), (52, 51, 15, 3), (10, 22, 19, 9), (20, 18, 6, 7), (7, 8, 21, 20), (8, 9, 19, 21), (22, 10, 1, 0), (22, 0, 49), (22, 10, 47), (1, 10, 13), (45, 2, 14), (2, 25, 28, 3), (29, 33, 6, 4), (4, 5, 30, 29), (52, 3, 28, 53), (10, 9, 35, 42), (36, 7, 6, 33), (7, 36, 37, 8), (8, 37, 35, 9), (42, 11, 12, 10), (42, 50, 11), (47, 10, 42), (12, 13, 10), (25, 2, 45), (12, 11, 50, 46, 13), (1, 13, 46, 49, 0), (26, 14, 15, 27), (16, 18, 34, 31), (31, 32, 17, 16), (54, 27, 15, 51), (41, 40, 19, 22), (20, 38, 34, 18), (38, 20, 21, 39), (39, 21, 19, 40), (22, 23, 24, 41), (22, 49, 23), (22, 47, 41), (24, 48, 41), (45, 14, 26), (26, 27, 28, 25), (29, 31, 34, 33), (31, 29, 30, 32), (54, 53, 28, 27), (41, 42, 35, 40), (36, 33, 34, 38), (38, 39, 37, 36), (39, 40, 35, 37), (42, 41, 44, 43), (42, 43, 50), (47, 42, 41), (44, 41, 48), (25, 45, 26), (44, 48, 46, 50, 43), (24, 23, 49, 46, 48), (32, 30, 53, 54), (32, 54, 51, 17), (5, 52, 53, 30), (5, 17, 51, 52)])
_uv = me_cube_002.uv_layers.new(name='UVMap')
_uv.uv.foreach_set('vector', [0.1802, 0.99, 0.1201, 0.99, 0.1201, 0.792, 0.1802, 0.792, 0.532, 0.0, 0.668, 0.0, 0.668, 0.3215, 0.532, 0.3215, 0.5475, 0.7945, 0.5475, 0.6585, 0.563, 0.643, 0.563, 0.81, 0.01564, 0.5785, 0.1824, 0.5785, 0.198, 0.594, 0.0, 0.594, 0.06005, 0.99, 0.06005, 0.792, 0.1141, 0.792, 0.1201, 0.99, 0.532, 0.643, 0.532, 0.3215, 0.668, 0.3215, 0.668, 0.643, 0.2313, 0.427, 0.2154, 0.4115, 0.3811, 0.4115, 0.3662, 0.427, 0.2154, 0.4115, 0.1987, 0.396, 0.3944, 0.396, 0.3811, 0.4115, 0.8734, 0.643, 0.8734, 0.8394, 0.7745, 0.8477, 0.7745, 0.6513, 0.9948, 0.396, 0.9948, 0.5149, 0.9399, 0.4324, 0.198, 0.792, 0.0, 0.792, 0.099, 0.693, 0.6178, 0.8477, 0.6178, 0.9666, 0.563, 0.9301, 0.2962, 0.693, 0.198, 0.594, 0.3944, 0.594, 1.0, 0.0, 1.0, 0.198, 0.9399, 0.198, 0.9399, 0.0, 0.804, 0.0, 0.804, 0.3215, 0.668, 0.3215, 0.668, 0.0, 0.5475, 0.7945, 0.563, 0.81, 0.396, 0.81, 0.4115, 0.7945, 0.01564, 0.5785, 0.0, 0.594, 0.0, 0.396, 0.01564, 0.4115, 0.9399, 0.198, 1.0, 0.198, 0.994, 0.396, 0.9399, 0.396, 0.804, 0.643, 0.668, 0.643, 0.668, 0.3215, 0.804, 0.3215, 0.2313, 0.427, 0.2313, 0.563, 0.2154, 0.5785, 0.2154, 0.4115, 0.2154, 0.4115, 0.2154, 0.5785, 0.198, 0.594, 0.1987, 0.396, 0.668, 0.643, 0.7745, 0.643, 0.7745, 0.841, 0.668, 0.841, 0.668, 0.841, 0.7338, 0.841, 0.7338, 0.94, 0.099, 0.693, 0.0, 0.792, 0.0, 0.594, 0.5276, 0.81, 0.5276, 0.909, 0.4618, 0.909, 0.198, 0.792, 0.198, 0.594, 0.2962, 0.693, 0.297, 0.396, 0.099, 0.396, 0.099, 0.297, 0.198, 0.198, 0.297, 0.297, 0.396, 0.297, 0.297, 0.297, 0.198, 0.198, 0.297, 0.099, 0.396, 0.099, 0.3781, 0.792, 0.3781, 0.99, 0.3181, 0.99, 0.3181, 0.792, 0.9399, 0.0, 0.9399, 0.3215, 0.804, 0.3215, 0.804, 0.0, 0.4115, 0.6585, 0.396, 0.643, 0.563, 0.643, 0.5475, 0.6585, 0.1824, 0.4115, 0.198, 0.396, 0.198, 0.594, 0.1824, 0.5785, 0.258, 0.792, 0.3181, 0.792, 0.3121, 0.99, 0.258, 0.99, 0.9399, 0.643, 0.804, 0.643, 0.804, 0.3215, 0.9399, 0.3215, 0.3662, 0.563, 0.3662, 0.427, 0.3811, 0.4115, 0.3811, 0.5785, 0.3811, 0.5785, 0.3811, 0.4115, 0.3944, 0.396, 0.3952, 0.594, 0.9633, 0.8411, 0.8734, 0.841, 0.8734, 0.643, 0.9633, 0.6431, 0.9282, 0.9599, 0.8734, 0.9235, 0.9282, 0.8411, 0.198, 0.792, 0.099, 0.693, 0.198, 0.594, 0.4618, 0.81, 0.4618, 0.909, 0.396, 0.909, 0.2962, 0.693, 0.3944, 0.594, 0.3944, 0.792, 0.258, 0.99, 0.198, 0.99, 0.198, 0.792, 0.258, 0.792, 0.396, 0.0, 0.532, 0.0, 0.532, 0.3215, 0.396, 0.3215, 0.4115, 0.6585, 0.4115, 0.7945, 0.396, 0.81, 0.396, 0.643, 0.1824, 0.4115, 0.01564, 0.4115, 0.0, 0.396, 0.198, 0.396, 0.0, 0.99, 0.0, 0.792, 0.05407, 0.792, 0.06005, 0.99, 0.396, 0.643, 0.396, 0.3215, 0.532, 0.3215, 0.532, 0.643, 0.3662, 0.563, 0.3811, 0.5785, 0.2154, 0.5785, 0.2313, 0.563, 0.3811, 0.5785, 0.3952, 0.594, 0.198, 0.594, 0.2154, 0.5785, 0.563, 0.8394, 0.563, 0.643, 0.6621, 0.6513, 0.6621, 0.8477, 0.983, 0.8411, 0.983, 0.9599, 0.9282, 0.8775, 0.099, 0.693, 0.0, 0.594, 0.198, 0.594, 0.7745, 0.8477, 0.8403, 0.9467, 0.7745, 0.9467, 0.198, 0.792, 0.2962, 0.693, 0.3944, 0.792, 0.0, 0.099, 0.099, 0.099, 0.198, 0.198, 0.099, 0.297, 0.0, 0.297, 0.099, 0.0, 0.297, 5.96e-08, 0.297, 0.099, 0.198, 0.198, 0.099, 0.099, 0.3901, 0.792, 0.3901, 0.959, 0.3841, 0.9589, 0.3841, 0.7922, 0.1861, 0.959, 0.1802, 0.959, 0.1802, 0.792, 0.1861, 0.792, 0.198, 0.959, 0.192, 0.959, 0.192, 0.792, 0.198, 0.792, 0.3841, 0.792, 0.3841, 0.959, 0.3781, 0.9589, 0.3781, 0.7922])
me_cube_002.use_remesh_fix_poles = True
me_cube_002.use_remesh_preserve_attributes = False
me_cube_002.update()
me_cube = bpy.data.meshes.new('Cube')
me_cube.from_pydata([(-3.9, -4.0, 4.47e-08), (-3.9, -4.0, 2.0), (-3.9, -4.768e-07, 4.47e-08), (-3.9, -4.768e-07, 2.0), (0.0, -4.0, 4.47e-08), (0.0, -4.0, 2.0), (0.0, -4.768e-07, 4.47e-08), (0.0, -4.768e-07, 2.0)], [], [(0, 1, 3, 2), (2, 3, 7, 6), (6, 7, 5, 4), (4, 5, 1, 0), (2, 6, 4, 0), (7, 3, 1, 5)])
_uv = me_cube.uv_layers.new(name='UVMap')
_uv.uv.foreach_set('vector', [0.25, 1.0, 0.0, 1.0, 0.0, 0.5, 0.25, 0.5, 0.75, 0.5, 0.75, 0.75, 0.5, 0.75, 0.5, 0.5, 0.75, 0.5, 0.5, 0.5, 0.5, 0.0, 0.75, 0.0, 0.5, 0.75, 0.25, 0.75, 0.25, 0.5, 0.5, 0.5, 0.25, 0.0, 0.5, 2.186e-08, 0.5, 0.5, 0.25, 0.5, 0.0, 0.0, 0.25, 2.186e-08, 0.25, 0.5, 0.0, 0.5])
me_cube.use_remesh_fix_poles = True
me_cube.use_remesh_preserve_attributes = False
me_cube.update()
me_cube_008 = bpy.data.meshes.new('Cube.008')
me_cube_008.from_pydata([(0.8, -4.0, 0.3434), (4.0, -4.0, 0.3434), (4.0, 0.0, 0.3434), (0.8, -4.0, 0.0), (4.0, -4.0, 3.02e-07), (4.0, 0.0, 3.02e-07), (0.2667, -5.96e-07, 0.07675), (-2.873e-06, -8.345e-07, -3.338e-06), (-2.873e-06, -8.345e-07, 0.07675), (0.2667, -5.96e-07, 0.2101), (0.5333, -3.576e-07, 0.2101), (0.5333, -3.576e-07, 0.3434), (0.8, -1.192e-07, 0.3434), (0.2667, -4.0, 0.07675), (-3.02e-07, -4.0, -3.338e-06), (-3.02e-07, -4.0, 0.07675), (0.2667, -4.0, 0.2101), (0.5333, -4.0, 0.2101), (0.5333, -4.0, 0.3434), (0.8, -8.345e-07, -3.338e-06)], [], [(0, 1, 2, 12), (12, 2, 5, 19), (3, 4, 1, 0), (5, 2, 1, 4), (14, 15, 8, 7), (13, 16, 9, 6), (17, 18, 11, 10), (12, 11, 18, 0), (10, 9, 16, 17), (6, 8, 15, 13), (6, 9, 10, 11, 12, 19, 7, 8), (13, 15, 14, 3, 0, 18, 17, 16), (4, 3, 14, 7, 19, 5)])
me_cube_008.polygons.foreach_set('use_smooth', [1, 1, 1, 1, 0, 0, 0, 0, 0, 0, 0, 0, 1])
_uv = me_cube_008.uv_layers.new(name='UVMap')
_uv.uv.foreach_set('vector', [0.9, 0.5, 0.5, 0.5, 0.5, 4.55e-08, 0.9, 0.0, 0.9763, 0.1, 0.9763, 0.5, 0.9333, 0.5, 0.9333, 0.1, 0.04293, 0.6, 0.04293, 1.0, 3.576e-07, 1.0, 5.96e-08, 0.6, 0.08585, 1.0, 0.04293, 1.0, 0.04293, 0.5, 0.08585, 0.5, 0.1788, 1.0, 0.1692, 1.0, 0.1692, 0.5, 0.1788, 0.5, 0.1692, 1.0, 0.1525, 1.0, 0.1525, 0.5, 0.1692, 0.5, 0.9929, 0.5, 0.9763, 0.5, 0.9763, 0.0, 0.9929, 1.987e-10, 0.9, 0.0, 0.9333, 2.477e-08, 0.9333, 0.5, 0.9, 0.5, 0.08585, 0.5, 0.1192, 0.5, 0.1192, 1.0, 0.08585, 1.0, 0.1192, 0.5, 0.1525, 0.5, 0.1525, 1.0, 0.1192, 1.0, 0.9429, 0.03333, 0.9596, 0.03333, 0.9596, 0.06667, 0.9763, 0.06667, 0.9763, 0.1, 0.9333, 0.1, 0.9333, 0.0, 0.9429, 4.193e-10, 0.03333, 0.5333, 0.03333, 0.5, 0.04293, 0.5, 0.04293, 0.6, 5.96e-08, 0.6, 0.0, 0.5667, 0.01667, 0.5667, 0.01667, 0.5333, 0.5, 2.384e-07, 0.5, 0.4, 0.5, 0.5, 0.0, 0.5, 2.821e-08, 0.4, 3.676e-08, 0.0])
me_cube_008.use_remesh_fix_poles = True
me_cube_008.use_remesh_preserve_attributes = False
me_cube_008.update()
me_cube_015 = bpy.data.meshes.new('Cube.015')
me_cube_015.from_pydata([(0.8, -4.0, 0.3434), (0.8, -4.0, 0.0), (0.2667, -5.96e-07, 0.07675), (-2.873e-06, -8.345e-07, -3.338e-06), (-2.873e-06, -8.345e-07, 0.07675), (0.2667, -5.96e-07, 0.2101), (0.5333, -3.576e-07, 0.2101), (0.5333, -3.576e-07, 0.3434), (0.8, -1.192e-07, 0.3434), (0.2667, -4.0, 0.07675), (-3.02e-07, -4.0, -3.338e-06), (-3.02e-07, -4.0, 0.07675), (0.2667, -4.0, 0.2101), (0.5333, -4.0, 0.2101), (0.5333, -4.0, 0.3434), (0.8, -8.345e-07, -3.338e-06), (3.2, -1.907e-06, 0.3434), (3.2, -1.907e-06, 0.0), (3.733, -4.0, 0.07675), (4.0, -4.0, -3.338e-06), (4.0, -4.0, 0.07675), (3.733, -4.0, 0.2101), (3.467, -4.0, 0.2101), (3.467, -4.0, 0.3434), (3.2, -4.0, 0.3434), (3.733, -9.537e-07, 0.07675), (4.0, -9.537e-07, -3.338e-06), (4.0, -9.537e-07, 0.07675), (3.733, -9.537e-07, 0.2101), (3.467, -1.431e-06, 0.2101), (3.467, -1.431e-06, 0.3434), (3.2, -4.0, -3.338e-06)], [], [(0, 24, 16, 8), (8, 16, 17, 15), (1, 31, 24, 0), (10, 11, 4, 3), (9, 12, 5, 2), (13, 14, 7, 6), (8, 7, 14, 0), (6, 5, 12, 13), (2, 4, 11, 9), (2, 5, 6, 7, 8, 15, 3, 4), (9, 11, 10, 1, 0, 14, 13, 12), (26, 27, 20, 19), (25, 28, 21, 18), (29, 30, 23, 22), (24, 23, 30, 16), (22, 21, 28, 29), (18, 20, 27, 25), (18, 21, 22, 23, 24, 31, 19, 20), (25, 27, 26, 17, 16, 30, 29, 28), (3, 15, 17, 26, 19, 31, 1, 10)])
me_cube_015.polygons.foreach_set('use_smooth', [1, 1, 1, 0, 0, 0, 0, 0, 0, 0, 0, 0, 0, 0, 0, 0, 0, 0, 0, 0])
_uv = me_cube_015.uv_layers.new(name='UVMap')
_uv.uv.foreach_set('vector', [0.5333, 4.768e-07, 0.8333, 0.0, 0.8333, 0.5, 0.5333, 0.5, 0.9096, 0.1, 0.9096, 0.4, 0.8667, 0.4, 0.8667, 0.1, 0.9096, 0.4, 0.9096, 0.1, 0.9525, 0.1, 0.9525, 0.4, 0.9954, 0.5, 0.9859, 0.5, 0.9859, 0.0, 0.9954, 1.144e-10, 0.15, 1.0, 0.1333, 1.0, 0.1333, 0.5, 0.15, 0.5, 0.1167, 1.0, 0.1, 1.0, 0.1, 0.5, 0.1167, 0.5, 0.5333, 0.5, 0.5, 0.5, 0.5, 4.768e-07, 0.5333, 4.768e-07, 0.03333, 0.5, 0.06667, 0.5, 0.06667, 1.0, 0.03333, 1.0, 0.06667, 0.5, 0.1, 0.5, 0.1, 1.0, 0.06667, 1.0, 0.8763, 0.03333, 0.8929, 0.03333, 0.8929, 0.06667, 0.9096, 0.06667, 0.9096, 0.1, 0.8667, 0.1, 0.8667, 0.0, 0.8763, 4.193e-10, 0.9192, 0.4667, 0.9192, 0.5, 0.9096, 0.5, 0.9096, 0.4, 0.9525, 0.4, 0.9525, 0.4333, 0.9359, 0.4333, 0.9359, 0.4667, 0.1763, 1.0, 0.1667, 1.0, 0.1667, 0.5, 0.1763, 0.5, 0.1333, 1.0, 0.1167, 1.0, 0.1167, 0.5, 0.1333, 0.5, 0.1667, 1.0, 0.15, 1.0, 0.15, 0.5, 0.1667, 0.5, 0.8333, 0.0, 0.8667, 0.0, 0.8667, 0.5, 0.8333, 0.5, 0.9859, 0.5, 0.9525, 0.5, 0.9525, 0.0, 0.9859, 3.868e-08, 0.03333, 1.0, 0.0, 1.0, 0.0, 0.5, 0.03333, 0.5, 0.9192, 0.03333, 0.9359, 0.03333, 0.9359, 0.06667, 0.9525, 0.06667, 0.9525, 0.1, 0.9096, 0.1, 0.9096, 0.0, 0.9192, 0.0, 0.8763, 0.4667, 0.8763, 0.5, 0.8667, 0.5, 0.8667, 0.4, 0.9096, 0.4, 0.9096, 0.4333, 0.8929, 0.4333, 0.8929, 0.4667, 0.0, 0.0, 0.1, 6.278e-08, 0.4, 3.852e-07, 0.5, 3.288e-07, 0.5, 0.5, 0.4, 0.5, 0.1, 0.5, 7.453e-09, 0.5])
me_cube_015.use_remesh_fix_poles = True
me_cube_015.use_remesh_preserve_attributes = False
me_cube_015.update()
me_cube_019 = bpy.data.meshes.new('Cube.019')
me_cube_019.from_pydata([(0.8, -4.0, 0.3434), (4.0, -4.0, 0.3434), (4.0, 0.0, 0.3434), (0.8, -4.0, 0.0), (4.0, -4.0, 3.02e-07), (4.0, 0.0, 3.02e-07), (0.2667, -5.96e-07, 0.07675), (-2.873e-06, -8.345e-07, -3.338e-06), (-2.873e-06, -8.345e-07, 0.07675), (0.2667, -5.96e-07, 0.2101), (0.5333, -3.576e-07, 0.2101), (0.5333, -3.576e-07, 0.3434), (0.8, -1.192e-07, 0.3434), (0.2667, -4.0, 0.07675), (-3.02e-07, -4.0, -3.338e-06), (-3.02e-07, -4.0, 0.07675), (0.2667, -4.0, 0.2101), (0.5333, -4.0, 0.2101), (0.5333, -4.0, 0.3434), (0.8, -8.345e-07, -3.338e-06)], [], [(0, 1, 2, 12), (12, 2, 5, 19), (3, 4, 1, 0), (5, 2, 1, 4), (14, 15, 8, 7), (13, 16, 9, 6), (17, 18, 11, 10), (12, 11, 18, 0), (10, 9, 16, 17), (6, 8, 15, 13), (6, 9, 10, 11, 12, 19, 7, 8), (13, 15, 14, 3, 0, 18, 17, 16)])
me_cube_019.polygons.foreach_set('use_smooth', [1, 1, 1, 1, 0, 0, 0, 0, 0, 0, 0, 0])
_uv = me_cube_019.uv_layers.new(name='UVMap')
_uv.uv.foreach_set('vector', [0.5955, 0.7444, 2.384e-07, 0.7444, 0.0, 6.773e-08, 0.5955, 0.0, 0.709, 0.1489, 0.709, 0.7444, 0.6451, 0.7444, 0.6451, 0.1489, 0.7729, 0.1489, 0.7729, 0.7444, 0.709, 0.7444, 0.709, 0.1489, 0.8368, 0.7444, 0.7729, 0.7444, 0.7729, 0.0, 0.8368, 0.0, 1.0, 0.7444, 0.9857, 0.7444, 0.9857, 0.0, 1.0, 1.703e-10, 0.9857, 0.7444, 0.9609, 0.7444, 0.9609, 0.0, 0.9857, 2.959e-10, 0.9609, 0.7444, 0.9361, 0.7444, 0.9361, 0.0, 0.9609, 2.959e-10, 0.5955, 0.0, 0.6451, 3.687e-08, 0.6451, 0.7444, 0.5955, 0.7444, 0.8368, 0.0, 0.8865, 1.321e-08, 0.8865, 0.7444, 0.8368, 0.7444, 0.8865, 0.0, 0.9361, 1.321e-08, 0.9361, 0.7444, 0.8865, 0.7444, 0.6594, 0.04962, 0.6842, 0.04962, 0.6842, 0.09925, 0.709, 0.09925, 0.709, 0.1489, 0.6451, 0.1489, 0.6451, 0.0, 0.6594, 6.244e-10, 0.7587, 0.04962, 0.7587, 1.254e-08, 0.7729, 0.0, 0.7729, 0.1489, 0.709, 0.1489, 0.709, 0.09925, 0.7338, 0.09925, 0.7338, 0.04962])
me_cube_019.use_remesh_fix_poles = True
me_cube_019.use_remesh_preserve_attributes = False
me_cube_019.update()
me_cube_020 = bpy.data.meshes.new('Cube.020')
me_cube_020.from_pydata([(0.3434, -0.3434, 2.0), (0.3434, -0.3434, 3.624), (0.4217, -0.4217, 3.645), (0.5, -0.5, 3.697), (0.5, -0.5, 4.0), (0.5, 0.5, 4.332), (0.5, -0.5, 4.332), (-0.3434, -0.3434, 2.0), (-0.3434, -0.3434, 3.624), (-0.5, -0.5, 3.697), (-0.4217, -0.4217, 3.645), (-0.5, -0.5, 4.0), (-1.0, -0.5, 4.332), (0.3434, 0.3434, 2.0), (-0.3434, 0.3434, 2.0), (0.3434, 0.3434, 3.624), (0.5, 0.5, 3.697), (0.4217, 0.4217, 3.645), (-0.3434, 0.3434, 3.624), (-0.4217, 0.4217, 3.645), (-0.5, 0.5, 3.697), (-0.5, 0.5, 4.0), (0.5, 0.5, 4.0), (0.5, 1.0, 4.332), (-1.0, 1.0, 4.332), (1.686e-07, -1.686e-07, 4.332), (1.686e-07, -1.686e-07, 4.0), (-0.5, 0.5, 4.332), (-0.5, -0.5, 4.332), (0.5, -0.5, 0.0), (0.5, -0.5, 0.3033), (0.3434, -0.3434, 0.3763), (0.4217, -0.4217, 0.3549), (-0.5, -0.5, 0.0), (-0.5, -0.5, 0.3033), (-0.3434, -0.3434, 0.3763), (-0.4217, -0.4217, 0.3549), (0.5, 0.5, 0.0), (-0.5, 0.5, 0.0), (-0.5, 0.5, 0.3033), (0.5, 0.5, 0.3033), (0.3434, 0.3434, 0.3763), (0.4217, 0.4217, 0.3549), (-0.3434, 0.3434, 0.3763), (-0.4217, 0.4217, 0.3549), (3.372e-07, 0.0, 0.0), (-0.421, -0.4217, 0.3247), (0.421, -0.4217, 0.3247), (0.421, 0.4217, 0.3247), (-0.421, 0.4217, 0.3247)], [], [(35, 31, 0, 7), (4, 11, 9, 3), (8, 7, 0, 1), (1, 2, 10, 8), (2, 3, 9, 10), (11, 4, 6, 28), (11, 4, 26), (41, 13, 0, 31), (4, 3, 16, 22), (15, 1, 0, 13), (1, 15, 17, 2), (2, 17, 16, 3), (22, 5, 6, 4), (26, 4, 22), (6, 5, 25), (6, 25, 28), (35, 7, 14, 43), (21, 20, 9, 11), (8, 18, 14, 7), (18, 8, 10, 19), (19, 10, 9, 20), (11, 12, 24, 21), (11, 28, 12), (11, 26, 21), (41, 43, 14, 13), (21, 22, 16, 20), (15, 13, 14, 18), (18, 19, 17, 15), (19, 20, 16, 17), (22, 21, 24, 23), (22, 23, 5), (26, 22, 21), (24, 21, 27), (24, 27, 25, 5, 23), (24, 12, 28, 25, 27), (29, 30, 34, 33), (31, 35, 36, 32), (47, 46, 34, 30), (45, 29, 33), (29, 37, 40, 30), (31, 32, 42, 41), (47, 30, 40, 48), (37, 29, 45), (38, 33, 34, 39), (43, 44, 36, 35), (49, 39, 34, 46), (45, 33, 38), (38, 39, 40, 37), (43, 41, 42, 44), (49, 48, 40, 39), (37, 45, 38), (44, 42, 48, 49), (44, 49, 46, 36), (32, 47, 48, 42), (32, 36, 46, 47)])
_uv = me_cube_020.uv_layers.new(name='UVMap')
_uv.uv.foreach_set('vector', [0.5893, 0.0, 0.7242, 0.0, 0.7242, 0.3189, 0.5893, 0.3189, 0.8497, 0.9325, 0.8497, 0.7361, 0.9093, 0.7361, 0.9093, 0.9325, 0.5893, 0.6379, 0.5893, 0.3189, 0.7242, 0.3189, 0.7242, 0.6379, 0.0289, 0.7238, 0.01411, 0.7084, 0.1787, 0.7084, 0.1629, 0.7238, 0.01411, 0.7084, 5.96e-08, 0.6931, 0.1951, 0.6931, 0.1787, 0.7084, 0.8497, 0.7361, 0.8497, 0.9325, 0.7844, 0.9325, 0.7844, 0.7361, 0.1964, 0.4966, 0.0, 0.4966, 0.09822, 0.3984, 0.4296, 0.2946, 0.4296, 0.6136, 0.2946, 0.6136, 0.2946, 0.2946, 0.9187, 0.2946, 0.8591, 0.2946, 0.8591, 0.09822, 0.9187, 0.09822, 0.4296, 0.9325, 0.2946, 0.9325, 0.2946, 0.6136, 0.4296, 0.6136, 0.0289, 0.7238, 0.0289, 0.8587, 0.01411, 0.8741, 0.01411, 0.7084, 0.01411, 0.7084, 0.01411, 0.8741, 0.0, 0.8895, 5.96e-08, 0.6931, 0.9187, 0.09822, 0.984, 0.09822, 0.984, 0.2946, 0.9187, 0.2946, 0.09822, 0.3984, 0.0, 0.4966, 0.0, 0.3002, 0.5893, 0.2946, 0.3929, 0.2946, 0.4911, 0.1964, 0.5893, 0.2946, 0.4911, 0.1964, 0.5893, 0.09822, 0.5645, 0.2946, 0.5645, 0.6136, 0.4296, 0.6136, 0.4296, 0.2946, 0.9689, 0.8343, 0.9093, 0.8343, 0.9093, 0.6379, 0.9689, 0.6379, 0.5645, 0.9325, 0.4296, 0.9325, 0.4296, 0.6136, 0.5645, 0.6136, 0.1629, 0.8587, 0.1629, 0.7238, 0.1787, 0.7084, 0.1787, 0.8741, 0.1787, 0.8741, 0.1787, 0.7084, 0.1951, 0.6931, 0.1951, 0.8895, 0.0, 0.1051, 0.0, 1.192e-07, 0.2946, 0.0, 0.1964, 0.1051, 0.8497, 0.7361, 0.7844, 0.7361, 0.7844, 0.6379, 0.1964, 0.4966, 0.09822, 0.3984, 0.1964, 0.3002, 0.8591, 0.6379, 0.7242, 0.6379, 0.7242, 0.3189, 0.8591, 0.3189, 0.256, 0.3002, 0.256, 0.4966, 0.1964, 0.4966, 0.1964, 0.3002, 0.8591, 0.0, 0.8591, 0.3189, 0.7242, 0.3189, 0.7242, 0.0, 0.1629, 0.8587, 0.1787, 0.8741, 0.01411, 0.8741, 0.0289, 0.8587, 0.1787, 0.8741, 0.1951, 0.8895, 0.0, 0.8895, 0.01411, 0.8741, 0.1964, 0.3002, 0.1964, 0.1051, 0.2946, 0.0, 0.2946, 0.2927, 0.9187, 0.09822, 0.984, 0.0, 0.984, 0.09822, 0.09822, 0.3984, 0.0, 0.3002, 0.1964, 0.3002, 0.9135, 0.4911, 0.9135, 0.609, 0.8591, 0.5729, 0.2946, 0.0, 0.3929, 0.09822, 0.4911, 0.1964, 0.3929, 0.2946, 0.2946, 0.2946, 0.2946, 0.0, 0.5893, 1.192e-07, 0.5893, 0.09822, 0.4911, 0.1964, 0.3929, 0.09822, 0.256, 0.6931, 0.1964, 0.6931, 0.1964, 0.4966, 0.256, 0.4966, 0.7396, 0.9846, 0.7396, 0.8497, 0.755, 0.8343, 0.755, 1.0, 0.1809, 0.512, 0.01552, 0.512, 0.0, 0.4966, 0.1964, 0.4966, 0.6869, 0.7361, 0.5893, 0.6379, 0.7844, 0.6379, 0.9187, 0.2946, 0.9187, 0.4911, 0.8591, 0.4911, 0.8591, 0.2946, 0.7396, 0.9846, 0.755, 1.0, 0.5893, 1.0, 0.6047, 0.9846, 0.1809, 0.512, 0.1964, 0.4966, 0.1964, 0.6931, 0.1809, 0.6777, 0.5893, 0.8343, 0.5893, 0.6379, 0.6869, 0.7361, 0.9783, 0.2946, 0.9783, 0.4911, 0.9187, 0.4911, 0.9187, 0.2946, 0.6047, 0.8497, 0.5893, 0.8343, 0.755, 0.8343, 0.7396, 0.8497, 0.01552, 0.6777, 0.0, 0.6931, 0.0, 0.4966, 0.01552, 0.512, 0.6869, 0.7361, 0.7844, 0.6379, 0.7844, 0.8343, 0.256, 0.8895, 0.1964, 0.8895, 0.1964, 0.6931, 0.256, 0.6931, 0.6047, 0.8497, 0.6047, 0.9846, 0.5893, 1.0, 0.5893, 0.8343, 0.01552, 0.6777, 0.1809, 0.6777, 0.1964, 0.6931, 0.0, 0.6931, 0.5893, 0.8343, 0.6869, 0.7361, 0.7844, 0.8343, 0.2798, 0.3002, 0.2798, 0.4659, 0.2738, 0.4657, 0.2738, 0.3003, 0.2619, 0.4659, 0.256, 0.4659, 0.256, 0.3002, 0.2619, 0.3002, 0.2619, 0.3002, 0.2679, 0.3002, 0.2679, 0.4659, 0.2619, 0.4659, 0.2738, 0.3002, 0.2738, 0.4659, 0.2679, 0.4657, 0.2679, 0.3003])
me_cube_020.use_remesh_fix_poles = True
me_cube_020.use_remesh_preserve_attributes = False
me_cube_020.update()

# ---- objects
ob_rock_02 = bpy.data.objects.new('rock_02', me_cube_001)
ob_rock_01 = bpy.data.objects.new('rock_01', me_cube_009)
ob_rock_paver_01 = bpy.data.objects.new('rock_paver_01', me_cube_012)
ob_rock_paver_02 = bpy.data.objects.new('rock_paver_02', me_cube_013)
ob_pillar_01_bak = bpy.data.objects.new('pillar_01_bak', me_cube_018)
ob_beam_column_01 = bpy.data.objects.new('beam_column_01', me_cube_017)
ob_beam_column_02 = bpy.data.objects.new('beam_column_02', me_cube_033)
ob_wall_01c = bpy.data.objects.new('wall_01c', me_cube_034)
ob_wall_01a = bpy.data.objects.new('wall_01a', me_cube_035)
ob_wall_02b = bpy.data.objects.new('wall_02b', me_cube_036)
ob_pillar_01b = bpy.data.objects.new('pillar_01b', me_cube_043)
ob_stairs_01 = bpy.data.objects.new('stairs_01', me_cube_014)
ob_floor_01a = bpy.data.objects.new('floor_01a', me_cube_053)
ob_pillar_01c = bpy.data.objects.new('pillar_01c', me_cube_055)
ob_pillar_01d = bpy.data.objects.new('pillar_01d', me_cube_002)
ob_stairs_block = bpy.data.objects.new('stairs_block', me_cube)
ob_floor_01b = bpy.data.objects.new('floor_01b', me_cube_008)
ob_floor_01c = bpy.data.objects.new('floor_01c', me_cube_015)
ob_floor_01b_001 = bpy.data.objects.new('floor_01b.001', me_cube_019)
ob_pillar_01a = bpy.data.objects.new('pillar_01a', me_cube_020)
ob_empty_002 = bpy.data.objects.new('Empty.002', None)
ob_empty_001 = bpy.data.objects.new('Empty.001', None)
ob_empty = bpy.data.objects.new('Empty', None)
ob_mirror_point = bpy.data.objects.new('mirror_point', None)

# ---- transforms, parenting, visibility, modifiers, constraints
ob_rock_02.location = (6.0, -6.0, 0.0)
_m = ob_rock_02.modifiers.new('Auto Smooth', 'NODES')
_m.node_group = ng_auto_smooth
_gi = [s.identifier for s in ng_auto_smooth.interface.items_tree if s.item_type == 'SOCKET' and s.in_out == 'INPUT']
_m[_gi[1]] = 1.152  # Angle
ob_rock_01.location = (-18.0, 0.0, 0.0)
_m = ob_rock_01.modifiers.new('Auto Smooth', 'NODES')
_m.node_group = ng_auto_smooth
_gi = [s.identifier for s in ng_auto_smooth.interface.items_tree if s.item_type == 'SOCKET' and s.in_out == 'INPUT']
_m[_gi[1]] = 1.152  # Angle
ob_rock_paver_01.location = (6.0, 0.0, 0.0)
_m = ob_rock_paver_01.modifiers.new('Auto Smooth', 'NODES')
_m.node_group = ng_auto_smooth
_gi = [s.identifier for s in ng_auto_smooth.interface.items_tree if s.item_type == 'SOCKET' and s.in_out == 'INPUT']
_m[_gi[1]] = 1.152  # Angle
ob_rock_paver_02.location = (-6.0, 6.0, 0.0)
_m = ob_rock_paver_02.modifiers.new('Auto Smooth', 'NODES')
_m.node_group = ng_auto_smooth
_gi = [s.identifier for s in ng_auto_smooth.interface.items_tree if s.item_type == 'SOCKET' and s.in_out == 'INPUT']
_m[_gi[1]] = 1.152  # Angle
ob_pillar_01_bak.location = (-15.0, 6.0, 0.0)
ob_pillar_01_bak.hide_render = True
_m = ob_pillar_01_bak.modifiers.new('Auto Smooth', 'NODES')
_m.node_group = ng_auto_smooth
_gi = [s.identifier for s in ng_auto_smooth.interface.items_tree if s.item_type == 'SOCKET' and s.in_out == 'INPUT']
_m[_gi[1]] = 1.152  # Angle
ob_beam_column_01.location = (-6.0, 0.0, 0.0)
ob_beam_column_01.rotation_euler = (0.0, -0.0, 1.571)
_m = ob_beam_column_01.modifiers.new('Auto Smooth', 'NODES')
_m.node_group = ng_auto_smooth
_gi = [s.identifier for s in ng_auto_smooth.interface.items_tree if s.item_type == 'SOCKET' and s.in_out == 'INPUT']
_m[_gi[1]] = 1.152  # Angle
ob_beam_column_02.location = (0.0, 0.0, 0.0)
_m = ob_beam_column_02.modifiers.new('Auto Smooth', 'NODES')
_m.node_group = ng_auto_smooth
_gi = [s.identifier for s in ng_auto_smooth.interface.items_tree if s.item_type == 'SOCKET' and s.in_out == 'INPUT']
_m[_gi[1]] = 1.152  # Angle
ob_wall_01c.location = (18.0, -6.0, 0.0)
ob_wall_01c.scale = (1.0, 1.0, 1.25)
_m = ob_wall_01c.modifiers.new('Auto Smooth', 'NODES')
_m.node_group = ng_auto_smooth
_gi = [s.identifier for s in ng_auto_smooth.interface.items_tree if s.item_type == 'SOCKET' and s.in_out == 'INPUT']
_m[_gi[1]] = 1.152  # Angle
ob_wall_01a.location = (6.0, 6.0, 0.0)
_m = ob_wall_01a.modifiers.new('Auto Smooth', 'NODES')
_m.node_group = ng_auto_smooth
_gi = [s.identifier for s in ng_auto_smooth.interface.items_tree if s.item_type == 'SOCKET' and s.in_out == 'INPUT']
_m[_gi[1]] = 1.152  # Angle
ob_wall_02b.location = (-12.0, -6.0, 0.0)
_m = ob_wall_02b.modifiers.new('Auto Smooth', 'NODES')
_m.node_group = ng_auto_smooth
_gi = [s.identifier for s in ng_auto_smooth.interface.items_tree if s.item_type == 'SOCKET' and s.in_out == 'INPUT']
_m[_gi[1]] = 1.152  # Angle
ob_pillar_01b.location = (-18.0, 6.0, 0.0)
_m = ob_pillar_01b.modifiers.new('Auto Smooth', 'NODES')
_m.node_group = ng_auto_smooth
_gi = [s.identifier for s in ng_auto_smooth.interface.items_tree if s.item_type == 'SOCKET' and s.in_out == 'INPUT']
_m[_gi[1]] = 1.152  # Angle
ob_stairs_01.location = (12.0, 6.0, 0.0)
_m = ob_stairs_01.modifiers.new('Auto Smooth', 'NODES')
_m.node_group = ng_auto_smooth
_gi = [s.identifier for s in ng_auto_smooth.interface.items_tree if s.item_type == 'SOCKET' and s.in_out == 'INPUT']
_m[_gi[1]] = 1.152  # Angle
ob_floor_01a.location = (-12.0, 0.0, 0.0)
_m = ob_floor_01a.modifiers.new('Auto Smooth', 'NODES')
_m.node_group = ng_auto_smooth
_gi = [s.identifier for s in ng_auto_smooth.interface.items_tree if s.item_type == 'SOCKET' and s.in_out == 'INPUT']
_m[_gi[1]] = 1.152  # Angle
ob_pillar_01c.location = (0.0, -6.0, 0.0)
_m = ob_pillar_01c.modifiers.new('Auto Smooth', 'NODES')
_m.node_group = ng_auto_smooth
_gi = [s.identifier for s in ng_auto_smooth.interface.items_tree if s.item_type == 'SOCKET' and s.in_out == 'INPUT']
_m[_gi[1]] = 1.152  # Angle
ob_pillar_01d.location = (-6.0, -6.0, 0.0)
_m = ob_pillar_01d.modifiers.new('Auto Smooth', 'NODES')
_m.node_group = ng_auto_smooth
_gi = [s.identifier for s in ng_auto_smooth.interface.items_tree if s.item_type == 'SOCKET' and s.in_out == 'INPUT']
_m[_gi[1]] = 1.152  # Angle
ob_stairs_block.location = (-12.0, 6.0, 0.0)
ob_floor_01b.location = (-18.0, -6.0, 0.0)
_m = ob_floor_01b.modifiers.new('Auto Smooth', 'NODES')
_m.node_group = ng_auto_smooth
_gi = [s.identifier for s in ng_auto_smooth.interface.items_tree if s.item_type == 'SOCKET' and s.in_out == 'INPUT']
_m[_gi[1]] = 1.152  # Angle
ob_floor_01c.location = (0.0, 6.0, 0.0)
_m = ob_floor_01c.modifiers.new('Auto Smooth', 'NODES')
_m.node_group = ng_auto_smooth
_gi = [s.identifier for s in ng_auto_smooth.interface.items_tree if s.item_type == 'SOCKET' and s.in_out == 'INPUT']
_m[_gi[1]] = 1.152  # Angle
ob_floor_01b_001.location = (16.1, -10.0, 2.0)
ob_floor_01b_001.rotation_euler = (0.0, -0.0, 4.712)
_m = ob_floor_01b_001.modifiers.new('Auto Smooth', 'NODES')
_m.node_group = ng_auto_smooth
_gi = [s.identifier for s in ng_auto_smooth.interface.items_tree if s.item_type == 'SOCKET' and s.in_out == 'INPUT']
_m[_gi[1]] = 1.152  # Angle
ob_pillar_01a.location = (12.0, 0.0, 0.0)
_m = ob_pillar_01a.modifiers.new('Auto Smooth', 'NODES')
_m.node_group = ng_auto_smooth
_gi = [s.identifier for s in ng_auto_smooth.interface.items_tree if s.item_type == 'SOCKET' and s.in_out == 'INPUT']
_m[_gi[1]] = 1.152  # Angle
ob_empty_002.location = (12.0, -6.0, 0.0)
ob_empty_002.rotation_euler = (0.0, -0.0, 0.7854)
ob_empty_001.location = (-15.0, -6.0, 0.0)
ob_empty_001.rotation_euler = (0.0, -0.0, 0.7854)
ob_empty_001.scale = (1.0, 1.0, 1.0)
ob_empty.location = (3.0, 3.0, 0.0)
ob_empty.rotation_euler = (0.0, -0.0, 0.7854)
ob_empty.scale = (1.0, 1.0, 1.0)
ob_mirror_point.location = (-18.0, 3.0, 2.0)
ob_mirror_point.scale = (0.1467, 0.1467, 0.1467)

# ---- collection membership
scene.collection.objects.link(ob_rock_02)
scene.collection.objects.link(ob_rock_01)
scene.collection.objects.link(ob_rock_paver_01)
scene.collection.objects.link(ob_rock_paver_02)
scene.collection.objects.link(ob_pillar_01_bak)
scene.collection.objects.link(ob_beam_column_01)
scene.collection.objects.link(ob_beam_column_02)
scene.collection.objects.link(ob_wall_01c)
scene.collection.objects.link(ob_wall_01a)
scene.collection.objects.link(ob_wall_02b)
scene.collection.objects.link(ob_pillar_01b)
scene.collection.objects.link(ob_stairs_01)
scene.collection.objects.link(ob_floor_01a)
scene.collection.objects.link(ob_pillar_01c)
scene.collection.objects.link(ob_pillar_01d)
scene.collection.objects.link(ob_stairs_block)
scene.collection.objects.link(ob_floor_01b)
scene.collection.objects.link(ob_floor_01c)
scene.collection.objects.link(ob_floor_01b_001)
scene.collection.objects.link(ob_pillar_01a)
col_sceneorganizer.objects.link(ob_empty_002)
col_empties.objects.link(ob_empty_001)
col_empties.objects.link(ob_empty)
col_empties.objects.link(ob_mirror_point)

# ---- scene / render settings (as saved in the file)
scene.frame_start = 1; scene.frame_end = 250; scene.frame_set(1)
scene.render.engine = 'BLENDER_EEVEE_NEXT'
scene.cycles.use_denoising = False
scene.cycles.samples = 128
scene.cycles.sampling_pattern = 'TABULATED_SOBOL'
scene.cycles.use_adaptive_sampling = False
scene.cycles.use_light_tree = False
scene.view_settings.view_transform = 'Filmic'
bpy.context.view_layer.update()

# ---- added for rendering (the .blend has no active camera and no usable light): camera, sun
cam_auto = bpy.data.cameras.new('AutoCamera')
cam_auto.lens = 50.0
cam_auto.sensor_width = 36.0
cam_auto.clip_end = 1000.0
ob_auto_camera = bpy.data.objects.new('AutoCamera', cam_auto)
scene.collection.objects.link(ob_auto_camera)
ob_auto_camera.location = (39.1, -51.0685, 33.8293)
ob_auto_camera.rotation_euler = (1.09748, -7.21219e-08, 0.694738)
scene.camera = ob_auto_camera
light_auto_sun = bpy.data.lights.new('AutoSun', 'SUN')
light_auto_sun.energy = 3.0
light_auto_sun.angle = 0.0523599
ob_auto_sun = bpy.data.objects.new('AutoSun', light_auto_sun)
scene.collection.objects.link(ob_auto_sun)
ob_auto_sun.rotation_euler = (0.872665, 0.174533, 0.523599)
bpy.context.view_layer.update()
